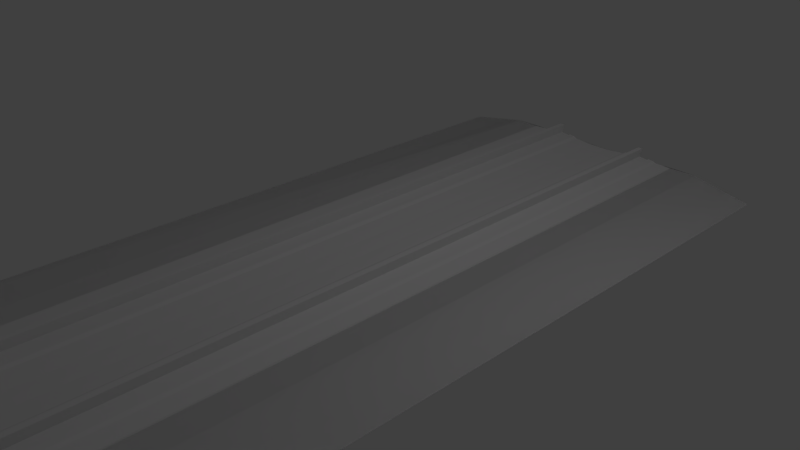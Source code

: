 # Source: PGA_DKGantry_WireHanging.blend  (saved by Blender 4.2.66; exported with 4.5.12 LTS)
import bpy
from mathutils import Matrix  # noqa: F401  (used for matrix-valued properties, if any)

bpy.ops.wm.read_factory_settings(use_empty=True)
scene = bpy.context.scene
scene.name = 'Scene'

# ---- collections
col_main = bpy.data.collections.new('MAIN'); scene.collection.children.link(col_main)
col_main_0400 = bpy.data.collections.new('MAIN_0400'); col_main.children.link(col_main_0400)
col_pga_dk_gantry_uhw = bpy.data.collections.new('pga_dk_gantry_uhw'); col_main_0400.children.link(col_pga_dk_gantry_uhw)
col_main_1200 = bpy.data.collections.new('MAIN_1200'); col_main.children.link(col_main_1200)
col_pga_dk_gantry_uhw_001 = bpy.data.collections.new('pga_dk_gantry_uhw.001'); col_main_1200.children.link(col_pga_dk_gantry_uhw_001)
col_reference_track = bpy.data.collections.new('reference_track'); scene.collection.children.link(col_reference_track)
col_reference_gantry = bpy.data.collections.new('reference_gantry'); scene.collection.children.link(col_reference_gantry)
col_pga_dk_gantry_p = bpy.data.collections.new('pga_dk_gantry_p'); col_reference_gantry.children.link(col_pga_dk_gantry_p)

# ---- images (referenced by path relative to the original .blend; pixels are not part of the script)
import os
ASSET_DIR = os.environ.get("B2B_ASSET_DIR", "")  # directory of the original .blend (textures are referenced by path, not embedded)
HERE = os.path.dirname(os.path.abspath(__file__))  # packed textures are extracted next to this script under _unpacked/

def load_image(name, relpath, width, height, colorspace="sRGB"):
    """Load a texture the original file referenced (path relative to the .blend, or extracted next to this script)."""
    p = next((c for c in (os.path.join(HERE, relpath), os.path.join(ASSET_DIR, relpath)) if relpath and os.path.exists(c)), "")
    if p:
        img = bpy.data.images.load(p, check_existing=True)
        img.name = name
    else:  # same state as the original file: an image datablock whose file is absent (Cycles renders it pink)
        img = bpy.data.images.new(name, width, height)
        img.source = "FILE"
        img.filepath = "//" + (relpath or name)
    img.colorspace_settings.name = colorspace
    return img
img_pga_dk_gantry_p = load_image('PGA_DK_Gantry_P', 'PGA_DK_Gantry_P.png', 1024, 1024, 'sRGB')

# ---- materials (node trees are filled in below, after node groups)
mat_pga_dkgantry_commonwire = bpy.data.materials.new('PGA_DKGantry_CommonWire')
mat_pga_dkgantry_commonwire.use_backface_culling = True
mat_pga_dkgantry_commonmount1t = bpy.data.materials.new('PGA_DKGantry_CommonMount1t')
mat_pga_dkgantry_commonmount1t.use_backface_culling = True
mat_pga_dkgantry_commoninsulator = bpy.data.materials.new('PGA_DKGantry_CommonInsulator')
mat_pga_dkgantry_commoninsulator.use_backface_culling = True
mat_pga_dk_gantry_p = bpy.data.materials.new('PGA_DK_Gantry_P')
mat_pga_dk_gantry_p.use_backface_culling = True

# ---- node groups
ng_auto_smooth_003 = bpy.data.node_groups.new('Auto Smooth.003', 'GeometryNodeTree')
_s = ng_auto_smooth_003.interface.new_socket(name='Geometry', in_out='OUTPUT', socket_type='NodeSocketGeometry')
_s = ng_auto_smooth_003.interface.new_socket(name='Geometry', in_out='INPUT', socket_type='NodeSocketGeometry')
_s = ng_auto_smooth_003.interface.new_socket(name='Angle', in_out='INPUT', socket_type='NodeSocketFloat')
_s.subtype = 'ANGLE'
_s.min_value = 0.0
_s.max_value = 3.142
ng_auto_smooth_003.is_modifier = True
_N = ng_auto_smooth_003.nodes; _L = ng_auto_smooth_003.links
n0 = _N.new('NodeGroupOutput'); n0.name = 'Group Output'; n0.location = (480, -100)
n1 = _N.new('NodeGroupInput'); n1.name = 'Group Input'; n1.location = (-420, -300)
n2 = _N.new('NodeGroupInput'); n2.name = 'Group Input.001'; n2.location = (-60, -100)
n3 = _N.new('GeometryNodeSetShadeSmooth'); n3.name = 'Set Shade Smooth'; n3.location = (120, -100)
n3.domain = 'EDGE'
n4 = _N.new('GeometryNodeSetShadeSmooth'); n4.name = 'Set Shade Smooth.001'; n4.location = (300, -100)
n5 = _N.new('GeometryNodeInputMeshEdgeAngle'); n5.name = 'Edge Angle'; n5.location = (-420, -220)
n6 = _N.new('GeometryNodeInputEdgeSmooth'); n6.name = 'Is Edge Smooth'; n6.location = (-60, -160)
n7 = _N.new('GeometryNodeInputShadeSmooth'); n7.name = 'Is Face Smooth'; n7.location = (-240, -340)
n8 = _N.new('FunctionNodeBooleanMath'); n8.name = 'Boolean Math'; n8.location = (-60, -220)
n9 = _N.new('FunctionNodeCompare'); n9.name = 'Compare'; n9.location = (-240, -180)
n9.operation = 'LESS_EQUAL'
_L.new(n5.outputs[0], n9.inputs[0])
_L.new(n4.outputs[0], n0.inputs[0])
_L.new(n1.outputs[1], n9.inputs[1])
_L.new(n9.outputs[0], n8.inputs[0])
_L.new(n7.outputs[0], n8.inputs[1])
_L.new(n2.outputs[0], n3.inputs[0])
_L.new(n6.outputs[0], n3.inputs[1])
_L.new(n3.outputs[0], n4.inputs[0])
_L.new(n8.outputs[0], n3.inputs[2])
n0.is_active_output = True
ng_auto_smooth_013 = bpy.data.node_groups.new('Auto Smooth.013', 'GeometryNodeTree')
_s = ng_auto_smooth_013.interface.new_socket(name='Geometry', in_out='OUTPUT', socket_type='NodeSocketGeometry')
_s = ng_auto_smooth_013.interface.new_socket(name='Geometry', in_out='INPUT', socket_type='NodeSocketGeometry')
_s = ng_auto_smooth_013.interface.new_socket(name='Angle', in_out='INPUT', socket_type='NodeSocketFloat')
_s.subtype = 'ANGLE'
_s.min_value = 0.0
_s.max_value = 3.142
ng_auto_smooth_013.is_modifier = True
_N = ng_auto_smooth_013.nodes; _L = ng_auto_smooth_013.links
n0 = _N.new('NodeGroupOutput'); n0.name = 'Group Output'; n0.location = (480, -100)
n1 = _N.new('NodeGroupInput'); n1.name = 'Group Input'; n1.location = (-420, -300)
n2 = _N.new('NodeGroupInput'); n2.name = 'Group Input.001'; n2.location = (-60, -100)
n3 = _N.new('GeometryNodeSetShadeSmooth'); n3.name = 'Set Shade Smooth'; n3.location = (120, -100)
n3.domain = 'EDGE'
n4 = _N.new('GeometryNodeSetShadeSmooth'); n4.name = 'Set Shade Smooth.001'; n4.location = (300, -100)
n5 = _N.new('GeometryNodeInputMeshEdgeAngle'); n5.name = 'Edge Angle'; n5.location = (-420, -220)
n6 = _N.new('GeometryNodeInputEdgeSmooth'); n6.name = 'Is Edge Smooth'; n6.location = (-60, -160)
n7 = _N.new('GeometryNodeInputShadeSmooth'); n7.name = 'Is Face Smooth'; n7.location = (-240, -340)
n8 = _N.new('FunctionNodeBooleanMath'); n8.name = 'Boolean Math'; n8.location = (-60, -220)
n9 = _N.new('FunctionNodeCompare'); n9.name = 'Compare'; n9.location = (-240, -180)
n9.operation = 'LESS_EQUAL'
_L.new(n5.outputs[0], n9.inputs[0])
_L.new(n4.outputs[0], n0.inputs[0])
_L.new(n1.outputs[1], n9.inputs[1])
_L.new(n9.outputs[0], n8.inputs[0])
_L.new(n7.outputs[0], n8.inputs[1])
_L.new(n2.outputs[0], n3.inputs[0])
_L.new(n6.outputs[0], n3.inputs[1])
_L.new(n3.outputs[0], n4.inputs[0])
_L.new(n8.outputs[0], n3.inputs[2])
n0.is_active_output = True

# ---- material node trees
mat_pga_dkgantry_commonwire.use_nodes = True; mat_pga_dkgantry_commonwire.node_tree.nodes.clear()
_N = mat_pga_dkgantry_commonwire.node_tree.nodes; _L = mat_pga_dkgantry_commonwire.node_tree.links
n0 = _N.new('ShaderNodeOutputMaterial'); n0.name = 'Material Output'; n0.location = (300, 0)
n1 = _N.new('ShaderNodeBsdfPrincipled'); n1.name = 'Principled BSDF'; n1.location = (0, 0)
n2 = _N.new('ShaderNodeTexImage'); n2.name = 'Image Texture'; n2.location = (-300, 0)
n3 = _N.new('ShaderNodeUVMap'); n3.name = 'UV Map'; n3.location = (-550, 0)
n0.is_active_output = True
mat_pga_dkgantry_commonmount1t.use_nodes = True; mat_pga_dkgantry_commonmount1t.node_tree.nodes.clear()
_N = mat_pga_dkgantry_commonmount1t.node_tree.nodes; _L = mat_pga_dkgantry_commonmount1t.node_tree.links
n0 = _N.new('ShaderNodeOutputMaterial'); n0.name = 'Material Output'; n0.location = (300, 0)
n1 = _N.new('ShaderNodeBsdfPrincipled'); n1.name = 'Principled BSDF'; n1.location = (0, 0)
n2 = _N.new('ShaderNodeTexImage'); n2.name = 'Image Texture'; n2.location = (-300, 0)
n3 = _N.new('ShaderNodeUVMap'); n3.name = 'UV Map'; n3.location = (-550, 0)
n0.is_active_output = True
mat_pga_dkgantry_commoninsulator.use_nodes = True; mat_pga_dkgantry_commoninsulator.node_tree.nodes.clear()
_N = mat_pga_dkgantry_commoninsulator.node_tree.nodes; _L = mat_pga_dkgantry_commoninsulator.node_tree.links
n0 = _N.new('ShaderNodeOutputMaterial'); n0.name = 'Material Output'; n0.location = (300, 0)
n1 = _N.new('ShaderNodeBsdfPrincipled'); n1.name = 'Principled BSDF'; n1.location = (0, 0)
n2 = _N.new('ShaderNodeTexImage'); n2.name = 'Image Texture'; n2.location = (-300, 0)
n3 = _N.new('ShaderNodeUVMap'); n3.name = 'UV Map'; n3.location = (-550, 0)
n0.is_active_output = True
mat_pga_dk_gantry_p.use_nodes = True; mat_pga_dk_gantry_p.node_tree.nodes.clear()
_N = mat_pga_dk_gantry_p.node_tree.nodes; _L = mat_pga_dk_gantry_p.node_tree.links
n0 = _N.new('ShaderNodeOutputMaterial'); n0.name = 'Material Output'; n0.location = (300, 0)
n1 = _N.new('ShaderNodeBsdfPrincipled'); n1.name = 'Principled BSDF'; n1.location = (0, 0)
n1.distribution = 'GGX'
n1.subsurface_method = 'RANDOM_WALK_SKIN'
n1.inputs[2].default_value = 1.0
n1.inputs[3].default_value = 1.45
n1.inputs[13].default_value = 0.0
n1.inputs[27].default_value = (0.0, 0.0, 0.0, 1.0)
n1.inputs[28].default_value = 1.0
n2 = _N.new('ShaderNodeTexImage'); n2.name = 'Image Texture'; n2.location = (-300, 0)
n2.image = img_pga_dk_gantry_p
n3 = _N.new('ShaderNodeUVMap'); n3.name = 'UV Map'; n3.location = (-550, 0)
n3.uv_map = 'UVMap'
_L.new(n1.outputs[0], n0.inputs[0])
_L.new(n2.outputs[0], n1.inputs[0])
_L.new(n3.outputs[0], n2.inputs[0])
n0.is_active_output = True

# ---- world
world_world = bpy.data.worlds.new('World'); scene.world = world_world
world_world.use_nodes = True; world_world.node_tree.nodes.clear()
_N = world_world.node_tree.nodes; _L = world_world.node_tree.links
n0 = _N.new('ShaderNodeBackground'); n0.name = 'Background'; n0.location = (10, 300)
n0.inputs[0].default_value = (0.05088, 0.05088, 0.05088, 1.0)
n1 = _N.new('ShaderNodeOutputWorld'); n1.name = 'World Output'; n1.location = (300, 300)
_L.new(n0.outputs[0], n1.inputs[0])
n1.is_active_output = True
world_world.color = (0.05088, 0.05088, 0.05088)
world_world.use_sun_shadow = False
world_world.sun_shadow_jitter_overblur = 0.0
world_world.cycles.sampling_method = 'MANUAL'

# ---- cameras
cam_camera = bpy.data.cameras.new('Camera')
cam_camera.clip_end = 100.0
cam_camera.lens = 35.0
cam_camera.sensor_width = 32.0
cam_camera.sensor_height = 18.0
cam_camera.ortho_scale = 7.314
cam_camera.dof.focus_distance = 0.0
cam_camera.dof.aperture_fstop = 128.0

# ---- lights
light_lamp = bpy.data.lights.new('Lamp', 'POINT')
light_lamp.transmission_factor = 0.0
light_lamp.cutoff_distance = 30.0
light_lamp.energy = 100.0
light_lamp.shadow_buffer_clip_start = 1.001
light_lamp.shadow_soft_size = 0.1
light_lamp.shadow_maximum_resolution = 0.006
light_lamp.use_absolute_resolution = True

# ---- meshes
me_pga_dk_gantry_5m_w_returnwire = bpy.data.meshes.new('pga_dk_gantry_5m_W_returnwire')
me_pga_dk_gantry_5m_w_returnwire.from_pydata([(0.593, -25.0, 0.01949), (0.1713, -9.091, 0.0104), (0.1713, -9.091, 0.02858), (0.593, -25.0, 0.01949), (0.593, -25.0, 0.01949), (0.1608, -9.091, 0.01949), (0.593, -25.0, 0.01949), (0.1713, -9.091, 0.0104), (0.1713, 9.091, 0.02858), (-0.09555, 3.053e-08, 0.0104), (0.1713, 9.091, 0.0104), (-0.09555, 2.735e-08, 0.02858), (0.1608, 9.091, 0.01949), (-0.106, 2.894e-08, 0.01949), (0.1713, 9.091, 0.0104), (-0.09555, 3.053e-08, 0.0104), (0.593, 25.0, 0.01949), (0.593, 25.0, 0.01949), (0.593, 25.0, 0.01949), (0.593, 25.0, 0.01949)], [], [(0, 1, 2), (1, 0, 3), (4, 2, 5), (0, 2, 4), (6, 5, 7), (5, 6, 4), (8, 9, 10), (9, 8, 11), (12, 11, 8), (11, 12, 13), (14, 13, 12), (13, 14, 15), (16, 10, 17), (10, 16, 8), (18, 8, 16), (8, 18, 12), (19, 12, 18), (12, 19, 14), (11, 1, 9), (1, 11, 2), (13, 2, 11), (2, 13, 5), (15, 5, 13), (5, 15, 7)])
_uv = me_pga_dk_gantry_5m_w_returnwire.uv_layers.new(name='UVMap')
_uv.uv.foreach_set('vector', [0.03873, 0.002075, 0.03871, 0.3189, 0.03835, 0.3189, 0.07374, 0.0199, 0.07374, 0.0199, 0.07374, 0.0199, 0.03407, 0.002075, 0.02567, 0.3189, 0.02546, 0.3189, 0.07321, 0.0619, 0.07321, 0.0619, 0.07321, 0.0619, 0.016, 0.9979, 0.007389, 0.6811, 0.0076, 0.6811, 0.04883, 0.07165, 0.04883, 0.07165, 0.04883, 0.07165, 0.03835, 0.681, 0.03858, 0.5, 0.03871, 0.681, 0.03858, 0.5, 0.03835, 0.681, 0.03822, 0.5, 0.02546, 0.6811, 0.02035, 0.5, 0.02567, 0.6811, 0.02035, 0.5, 0.02546, 0.6811, 0.02015, 0.5, 0.0076, 0.3189, 0.002075, 0.5, 0.007389, 0.3189, 0.002075, 0.5, 0.0076, 0.3189, 0.002286, 0.5, 0.05897, 0.07132, 0.05897, 0.07132, 0.05897, 0.07132, 0.03871, 0.681, 0.03873, 0.9979, 0.03835, 0.681, 0.04883, 0.0675, 0.04883, 0.0675, 0.04883, 0.0675, 0.02567, 0.6811, 0.03407, 0.9979, 0.02546, 0.6811, 0.05897, 0.07547, 0.05897, 0.07547, 0.05897, 0.07547, 0.007389, 0.3189, 0.016, 0.002075, 0.0076, 0.3189, 0.03822, 0.5, 0.03871, 0.3189, 0.03858, 0.5, 0.03871, 0.3189, 0.03822, 0.5, 0.03835, 0.3189, 0.02015, 0.5, 0.02567, 0.3189, 0.02035, 0.5, 0.02567, 0.3189, 0.02015, 0.5, 0.02546, 0.3189, 0.002286, 0.5, 0.007389, 0.6811, 0.002075, 0.5, 0.007389, 0.6811, 0.002286, 0.5, 0.0076, 0.6811])
me_pga_dk_gantry_5m_w_returnwire.materials.append(mat_pga_dkgantry_commonwire)
me_pga_dk_gantry_5m_w_returnwire.materials.append(mat_pga_dkgantry_commonmount1t)
me_pga_dk_gantry_5m_w_returnwire.materials.append(mat_pga_dkgantry_commoninsulator)
me_pga_dk_gantry_5m_w_returnwire.update()
me_pga_dk_gantry_5m_w_hanger_mount2 = bpy.data.meshes.new('pga_dk_gantry_5m_W_hanger_mount2')
me_pga_dk_gantry_5m_w_hanger_mount2.from_pydata([(-0.02929, -0.02, -0.04086), (-0.02929, -0.02, -0.03086), (-0.02929, 0.02, -0.04086), (-0.02929, 0.02, -0.03086), (0.05071, -0.02, -0.04086), (0.05071, -0.02, -0.03086), (0.05071, 0.02, -0.04086), (0.05071, 0.02, -0.03086)], [], [(0, 1, 3, 2), (2, 3, 7, 6), (6, 7, 5, 4), (4, 5, 1, 0), (2, 6, 4, 0), (7, 3, 1, 5)])
_uv = me_pga_dk_gantry_5m_w_hanger_mount2.uv_layers.new(name='UVMap')
_uv.uv.foreach_set('vector', [0.5955, 0.8902, 0.593, 0.8902, 0.593, 0.8802, 0.5955, 0.8802, 0.6682, 0.8786, 0.6656, 0.8786, 0.6656, 0.8585, 0.6682, 0.8585, 0.3905, 0.8906, 0.388, 0.8906, 0.388, 0.8806, 0.3905, 0.8806, 0.2785, 0.879, 0.276, 0.879, 0.276, 0.8589, 0.2785, 0.8589, 0.7488, 0.8168, 0.7488, 0.8369, 0.7388, 0.8369, 0.7388, 0.8168, 0.6952, 0.8174, 0.6952, 0.8375, 0.6852, 0.8375, 0.6852, 0.8174])
me_pga_dk_gantry_5m_w_hanger_mount2.materials.append(mat_pga_dkgantry_commonmount1t)
me_pga_dk_gantry_5m_w_hanger_mount2.update()
me_pga_dk_gantry_5m_w_hanger_mount1 = bpy.data.meshes.new('pga_dk_gantry_5m_W_hanger_mount1')
me_pga_dk_gantry_5m_w_hanger_mount1.from_pydata([(-0.02929, -0.02, -0.04086), (-0.02929, -0.02, -0.03086), (-0.02929, 0.02, -0.04086), (-0.02929, 0.02, -0.03086), (0.05071, -0.02, -0.04086), (0.05071, -0.02, -0.03086), (0.05071, 0.02, -0.04086), (0.05071, 0.02, -0.03086)], [], [(0, 1, 3, 2), (2, 3, 7, 6), (6, 7, 5, 4), (4, 5, 1, 0), (2, 6, 4, 0), (7, 3, 1, 5)])
_uv = me_pga_dk_gantry_5m_w_hanger_mount1.uv_layers.new(name='UVMap')
_uv.uv.foreach_set('vector', [0.896, 0.7212, 0.8934, 0.7212, 0.8934, 0.7112, 0.896, 0.7112, 0.6707, 0.8051, 0.6682, 0.8051, 0.6682, 0.7851, 0.6707, 0.7851, 0.4157, 0.8982, 0.4132, 0.8982, 0.4132, 0.8881, 0.4157, 0.8881, 0.4324, 0.874, 0.4298, 0.874, 0.4298, 0.8539, 0.4324, 0.8539, 0.286, 0.798, 0.286, 0.8181, 0.276, 0.8181, 0.276, 0.798, 0.3102, 0.798, 0.3102, 0.8181, 0.3002, 0.8181, 0.3002, 0.798])
me_pga_dk_gantry_5m_w_hanger_mount1.materials.append(mat_pga_dkgantry_commonmount1t)
me_pga_dk_gantry_5m_w_hanger_mount1.update()
me_pga_dk_gantry_5m_w_hanger = bpy.data.meshes.new('pga_dk_gantry_5m_W_hanger')
me_pga_dk_gantry_5m_w_hanger.from_pydata([(-0.1282, -0.0008077, 0.1513), (0.08185, 0.03069, 0.1198), (0.08185, -0.0008077, 0.1513), (0.08185, 0.02147, 0.1421), (0.08185, 0.02147, 0.09755), (-0.02315, 0.03069, 0.1198), (0.08185, -0.0008077, 0.08832), (0.08185, -0.02308, 0.09755), (0.08185, -0.03231, 0.1198), (0.08185, -0.02308, 0.1421), (-0.07438, 0.02147, 0.09755), (-0.07438, -0.02308, 0.09755), (-0.07438, -0.02308, 0.1421), (-0.07438, 0.02147, 0.1421), (-0.09665, 0.03069, 0.1198), (-0.06515, -0.0008077, 0.1513), (-0.06515, -0.0008077, 0.08832), (-0.09665, -0.03231, 0.1198), (-0.1189, -0.02308, 0.1421), (-0.1189, -0.02308, 0.09755), (-0.1282, -0.0008077, 0.08832), (-0.1189, 0.02147, 0.1421), (-0.1189, 0.02147, 0.09755), (0.1868, -0.02308, 0.1421), (0.1868, -0.03231, 0.1198), (0.1868, 0.03069, 0.1198), (0.1868, 0.02147, 0.1421), (0.1868, 0.02147, 0.09755), (0.1868, -0.0008077, 0.08832), (0.1868, -0.02308, 0.09755), (0.1868, -0.0008077, 0.1513), (-0.06515, -0.0008077, -0.4643), (-0.09665, 0.03069, -0.4643), (-0.07438, 0.02147, -0.4643), (-0.07438, -0.02308, -0.4643), (-0.09665, -0.03231, -0.4643), (-0.1189, -0.02308, -0.4643), (-0.1282, -0.0008077, -0.4643), (-0.1189, 0.02147, -0.4643)], [], [(7, 6, 28, 29), (13, 10, 14), (33, 32, 14, 10), (10, 13, 15, 16), (16, 15, 12, 11), (11, 12, 17), (17, 18, 19), (19, 18, 0, 20), (37, 36, 19, 20), (38, 37, 20, 22), (21, 22, 20, 0), (32, 38, 22, 14), (14, 22, 21), (14, 5, 1, 4, 10), (10, 22, 14), (10, 4, 6, 16), (22, 10, 16, 20), (7, 11, 16, 6), (20, 16, 11, 19), (7, 8, 17, 11), (19, 11, 17), (8, 9, 12, 17), (17, 12, 18), (9, 2, 15, 12), (18, 12, 15, 0), (2, 3, 13, 15), (15, 13, 21, 0), (13, 3, 1, 5, 14), (21, 13, 14), (27, 25, 26, 30, 23, 24, 29, 28), (9, 8, 24, 23), (3, 2, 30, 26), (8, 7, 29, 24), (6, 4, 27, 28), (4, 1, 25, 27), (1, 3, 26, 25), (2, 9, 23, 30), (19, 36, 35, 17), (17, 35, 34, 11), (36, 37, 38, 32, 33, 31, 34, 35), (16, 31, 33, 10), (11, 34, 31, 16)])
me_pga_dk_gantry_5m_w_hanger.polygons.foreach_set('use_smooth', [True] * 42)
_uv = me_pga_dk_gantry_5m_w_hanger.uv_layers.new(name='UVMap')
_uv.uv.foreach_set('vector', [0.3271, 0.6843, 0.3327, 0.6843, 0.3327, 0.7106, 0.3271, 0.7106, 0.01819, 0.493, 0.01819, 0.5042, 0.01287, 0.4986, 0.01819, 0.6451, 0.01287, 0.6451, 0.01287, 0.4986, 0.01819, 0.5042, 0.689, 0.5615, 0.689, 0.5503, 0.6946, 0.548, 0.6946, 0.5638, 0.6946, 0.5638, 0.6946, 0.548, 0.7002, 0.5503, 0.7002, 0.5615, 0.1629, 0.5042, 0.1629, 0.493, 0.1687, 0.4986, 0.1687, 0.4986, 0.174, 0.493, 0.174, 0.5042, 0.7144, 0.5615, 0.7144, 0.5503, 0.7204, 0.548, 0.7204, 0.5638, 0.7204, 0.7024, 0.7144, 0.7024, 0.7144, 0.5615, 0.7204, 0.5638, 0.7247, 0.7024, 0.7204, 0.7024, 0.7204, 0.5638, 0.7247, 0.5615, 0.7247, 0.5503, 0.7247, 0.5615, 0.7204, 0.5638, 0.7204, 0.548, 0.01287, 0.6451, 0.007071, 0.6451, 0.007071, 0.5042, 0.01287, 0.4986, 0.01287, 0.4986, 0.007071, 0.5042, 0.007071, 0.493, 0.01287, 0.4986, 0.0312, 0.4986, 0.0574, 0.4986, 0.05716, 0.5042, 0.01819, 0.5042, 0.01819, 0.5042, 0.007071, 0.5042, 0.01287, 0.4986, 0.3382, 0.6451, 0.3382, 0.6843, 0.3327, 0.6843, 0.3327, 0.6474, 0.3382, 0.6339, 0.3382, 0.6451, 0.3327, 0.6474, 0.3327, 0.6316, 0.3271, 0.6843, 0.3271, 0.6451, 0.3327, 0.6474, 0.3327, 0.6843, 0.3327, 0.6316, 0.3327, 0.6474, 0.3271, 0.6451, 0.3271, 0.6339, 0.1239, 0.5042, 0.1242, 0.4986, 0.1687, 0.4986, 0.1629, 0.5042, 0.174, 0.5042, 0.1629, 0.5042, 0.1687, 0.4986, 0.1242, 0.4986, 0.1239, 0.493, 0.1629, 0.493, 0.1687, 0.4986, 0.1687, 0.4986, 0.1629, 0.493, 0.174, 0.493, 0.5005, 0.6843, 0.4945, 0.6843, 0.4945, 0.6474, 0.5005, 0.6451, 0.5005, 0.6339, 0.5005, 0.6451, 0.4945, 0.6474, 0.4945, 0.6316, 0.4945, 0.6843, 0.4902, 0.6843, 0.4902, 0.6451, 0.4945, 0.6474, 0.4945, 0.6474, 0.4902, 0.6451, 0.4902, 0.6339, 0.4945, 0.6316, 0.01819, 0.493, 0.05716, 0.493, 0.0574, 0.4986, 0.0312, 0.4986, 0.01287, 0.4986, 0.007071, 0.493, 0.01819, 0.493, 0.01287, 0.4986, 0.358, 0.8398, 0.3537, 0.8355, 0.3537, 0.8295, 0.358, 0.8252, 0.3641, 0.8252, 0.3683, 0.8295, 0.3683, 0.8355, 0.3641, 0.8398, 0.1239, 0.493, 0.1242, 0.4986, 0.09798, 0.4986, 0.09774, 0.493, 0.4902, 0.6843, 0.4945, 0.6843, 0.4945, 0.7106, 0.4902, 0.7106, 0.1242, 0.4986, 0.1239, 0.5042, 0.09774, 0.5042, 0.09798, 0.4986, 0.3327, 0.6843, 0.3382, 0.6843, 0.3382, 0.7106, 0.3327, 0.7106, 0.05716, 0.5042, 0.0574, 0.4986, 0.0836, 0.4986, 0.08336, 0.5042, 0.0574, 0.4986, 0.05716, 0.493, 0.08336, 0.493, 0.0836, 0.4986, 0.4945, 0.6843, 0.5005, 0.6843, 0.5005, 0.7106, 0.4945, 0.7106, 0.174, 0.5042, 0.174, 0.6451, 0.1687, 0.6451, 0.1687, 0.4986, 0.1687, 0.4986, 0.1687, 0.6451, 0.1629, 0.6451, 0.1629, 0.5042, 0.4558, 0.8252, 0.46, 0.8295, 0.46, 0.8355, 0.4558, 0.8398, 0.4497, 0.8398, 0.4454, 0.8355, 0.4454, 0.8295, 0.4497, 0.8252, 0.6946, 0.5638, 0.6946, 0.7024, 0.689, 0.7024, 0.689, 0.5615, 0.7002, 0.5615, 0.7002, 0.7024, 0.6946, 0.7024, 0.6946, 0.5638])
me_pga_dk_gantry_5m_w_hanger.materials.append(mat_pga_dkgantry_commonmount1t)
me_pga_dk_gantry_5m_w_hanger.update()
me_pga_dk_gantry_5m_w_clamp2_mount = bpy.data.meshes.new('pga_dk_gantry_5m_W_clamp2_mount')
me_pga_dk_gantry_5m_w_clamp2_mount.from_pydata([(-0.025, -0.025, 0.06634), (-0.025, 0.025, 0.06634), (0.025, -0.025, 0.06634), (0.025, 0.025, 0.06634), (-0.025, -0.02083, -0.01366), (-0.025, -0.025, -0.006993), (-0.025, -0.02212, -0.01333), (-0.025, -0.02328, -0.01239), (-0.025, -0.0242, -0.01091), (-0.025, -0.0248, -0.009054), (-0.025, 0.025, -0.006993), (-0.025, 0.02083, -0.01366), (-0.025, 0.0248, -0.009054), (-0.025, 0.0242, -0.01091), (-0.025, 0.02328, -0.01239), (-0.025, 0.02212, -0.01333), (0.025, -0.025, -0.006993), (0.025, -0.02083, -0.01366), (0.025, -0.0248, -0.009054), (0.025, -0.0242, -0.01091), (0.025, -0.02328, -0.01239), (0.025, -0.02212, -0.01333), (0.025, 0.02083, -0.01366), (0.025, 0.025, -0.006993), (0.025, 0.02212, -0.01333), (0.025, 0.02328, -0.01239), (0.025, 0.0242, -0.01091), (0.025, 0.0248, -0.009054)], [], [(16, 2, 0, 5), (22, 24, 25, 26, 27, 23, 3, 2, 16, 18, 19, 20, 21, 17), (10, 1, 3, 23), (4, 6, 7, 8, 9, 5, 0, 1, 10, 12, 13, 14, 15, 11), (3, 1, 0, 2), (22, 11, 15, 24), (24, 15, 14, 25), (25, 14, 13, 26), (26, 13, 12, 27), (27, 12, 10, 23), (4, 17, 21, 6), (6, 21, 20, 7), (7, 20, 19, 8), (8, 19, 18, 9), (9, 18, 16, 5), (11, 22, 17, 4)])
_uv = me_pga_dk_gantry_5m_w_clamp2_mount.uv_layers.new(name='UVMap')
_uv.uv.foreach_set('vector', [0.3563, 0.8093, 0.3563, 0.7915, 0.3688, 0.7915, 0.3688, 0.8093, 0.7691, 0.6361, 0.7687, 0.6361, 0.7684, 0.6358, 0.7682, 0.6354, 0.7681, 0.635, 0.768, 0.6345, 0.768, 0.6161, 0.7805, 0.6161, 0.7805, 0.6345, 0.7805, 0.635, 0.7803, 0.6354, 0.7801, 0.6358, 0.7798, 0.6361, 0.7795, 0.6361, 0.4146, 0.8093, 0.4146, 0.7915, 0.4272, 0.7915, 0.4272, 0.8093, 0.7691, 0.6703, 0.7687, 0.6703, 0.7684, 0.67, 0.7682, 0.6697, 0.7681, 0.6692, 0.768, 0.6687, 0.768, 0.6503, 0.7805, 0.6503, 0.7805, 0.6687, 0.7805, 0.6692, 0.7803, 0.6697, 0.7801, 0.67, 0.7798, 0.6703, 0.7795, 0.6703, 0.2885, 0.8322, 0.2885, 0.8447, 0.276, 0.8447, 0.276, 0.8322, 0.5612, 0.866, 0.5612, 0.8535, 0.5615, 0.8535, 0.5615, 0.866, 0.4272, 0.811, 0.4146, 0.811, 0.4146, 0.8107, 0.4272, 0.8107, 0.4272, 0.8107, 0.4146, 0.8107, 0.4146, 0.8103, 0.4272, 0.8103, 0.4272, 0.8103, 0.4146, 0.8103, 0.4146, 0.8098, 0.4272, 0.8098, 0.4272, 0.8098, 0.4146, 0.8098, 0.4146, 0.8093, 0.4272, 0.8093, 0.5507, 0.8535, 0.5507, 0.866, 0.5504, 0.866, 0.5504, 0.8535, 0.3688, 0.811, 0.3563, 0.811, 0.3563, 0.8107, 0.3688, 0.8107, 0.3688, 0.8107, 0.3563, 0.8107, 0.3563, 0.8103, 0.3688, 0.8103, 0.3688, 0.8103, 0.3563, 0.8103, 0.3563, 0.8098, 0.3688, 0.8098, 0.3688, 0.8098, 0.3563, 0.8098, 0.3563, 0.8093, 0.3688, 0.8093, 0.5612, 0.8535, 0.5612, 0.866, 0.5507, 0.866, 0.5507, 0.8535])
me_pga_dk_gantry_5m_w_clamp2_mount.materials.append(mat_pga_dkgantry_commonmount1t)
me_pga_dk_gantry_5m_w_clamp2_mount.update()
me_pga_dk_gantry_5m_w_clamp2 = bpy.data.meshes.new('pga_dk_gantry_5m_W_clamp2')
me_pga_dk_gantry_5m_w_clamp2.from_pydata([(-0.03, -0.09717, -0.11), (-0.03, -0.11, -0.09717), (-0.03, -0.1011, -0.1094), (-0.03, -0.1047, -0.1075), (-0.03, -0.1075, -0.1047), (-0.03, -0.1094, -0.1011), (-0.03, -0.11, 0.09717), (-0.03, -0.09717, 0.11), (-0.03, -0.1094, 0.1011), (-0.03, -0.1075, 0.1047), (-0.03, -0.1047, 0.1075), (-0.03, -0.1011, 0.1094), (-0.03, 0.11, -0.09717), (-0.03, 0.09717, -0.11), (-0.03, 0.1094, -0.1011), (-0.03, 0.1075, -0.1047), (-0.03, 0.1047, -0.1075), (-0.03, 0.1011, -0.1094), (-0.03, 0.09717, 0.11), (-0.03, 0.11, 0.09717), (-0.03, 0.1011, 0.1094), (-0.03, 0.1047, 0.1075), (-0.03, 0.1075, 0.1047), (-0.03, 0.1094, 0.1011), (0.03, -0.11, -0.09717), (0.03, -0.09717, -0.11), (0.03, -0.1094, -0.1011), (0.03, -0.1075, -0.1047), (0.03, -0.1047, -0.1075), (0.03, -0.1011, -0.1094), (0.03, -0.09717, 0.11), (0.03, -0.11, 0.09717), (0.03, -0.1011, 0.1094), (0.03, -0.1047, 0.1075), (0.03, -0.1075, 0.1047), (0.03, -0.1094, 0.1011), (0.03, 0.09717, -0.11), (0.03, 0.11, -0.09717), (0.03, 0.1011, -0.1094), (0.03, 0.1047, -0.1075), (0.03, 0.1075, -0.1047), (0.03, 0.1094, -0.1011), (0.03, 0.11, 0.09717), (0.03, 0.09717, 0.11), (0.03, 0.1094, 0.1011), (0.03, 0.1075, 0.1047), (0.03, 0.1047, 0.1075), (0.03, 0.1011, 0.1094)], [], [(24, 31, 6, 1), (36, 38, 39, 40, 41, 37, 42, 44, 45, 46, 47, 43, 30, 32, 33, 34, 35, 31, 24, 26, 27, 28, 29, 25), (43, 18, 7, 30), (0, 2, 3, 4, 5, 1, 6, 8, 9, 10, 11, 7, 18, 20, 21, 22, 23, 19, 12, 14, 15, 16, 17, 13), (12, 19, 42, 37), (36, 13, 17, 38), (38, 17, 16, 39), (39, 16, 15, 40), (40, 15, 14, 41), (41, 14, 12, 37), (18, 43, 47, 20), (20, 47, 46, 21), (21, 46, 45, 22), (22, 45, 44, 23), (23, 44, 42, 19), (0, 25, 29, 2), (2, 29, 28, 3), (3, 28, 27, 4), (4, 27, 26, 5), (5, 26, 24, 1), (30, 7, 11, 32), (32, 11, 10, 33), (33, 10, 9, 34), (34, 9, 8, 35), (35, 8, 6, 31), (13, 36, 25, 0)])
me_pga_dk_gantry_5m_w_clamp2.polygons.foreach_set('use_smooth', [True] * 26)
_uv = me_pga_dk_gantry_5m_w_clamp2.uv_layers.new(name='UVMap')
_uv.uv.foreach_set('vector', [0.3854, 0.7754, 0.3854, 0.7267, 0.4005, 0.7267, 0.4005, 0.7754, 0.5209, 0.5449, 0.5207, 0.5459, 0.5203, 0.5468, 0.5196, 0.5476, 0.5187, 0.548, 0.5177, 0.5482, 0.4689, 0.5482, 0.4679, 0.548, 0.467, 0.5476, 0.4663, 0.5468, 0.4659, 0.5459, 0.4657, 0.5449, 0.4657, 0.4962, 0.4659, 0.4952, 0.4663, 0.4943, 0.467, 0.4936, 0.4679, 0.4931, 0.4689, 0.493, 0.5177, 0.493, 0.5187, 0.4931, 0.5196, 0.4936, 0.5203, 0.4943, 0.5207, 0.4952, 0.5209, 0.4962, 0.02212, 0.7106, 0.007071, 0.7106, 0.007071, 0.6618, 0.02212, 0.6618, 0.6056, 0.5999, 0.6054, 0.6009, 0.605, 0.6018, 0.6042, 0.6025, 0.6033, 0.603, 0.6023, 0.6032, 0.5536, 0.6032, 0.5526, 0.603, 0.5517, 0.6025, 0.551, 0.6018, 0.5505, 0.6009, 0.5504, 0.5999, 0.5504, 0.5512, 0.5505, 0.5502, 0.551, 0.5493, 0.5517, 0.5486, 0.5526, 0.5481, 0.5536, 0.548, 0.6023, 0.548, 0.6033, 0.5481, 0.6042, 0.5486, 0.605, 0.5493, 0.6054, 0.5502, 0.6056, 0.5512, 0.4146, 0.7754, 0.4146, 0.7267, 0.4297, 0.7267, 0.4297, 0.7754, 0.03626, 0.7106, 0.05131, 0.7106, 0.05131, 0.7116, 0.03626, 0.7116, 0.03626, 0.7116, 0.05131, 0.7116, 0.05131, 0.7125, 0.03626, 0.7125, 0.03626, 0.7125, 0.05131, 0.7125, 0.05131, 0.7132, 0.03626, 0.7132, 0.4297, 0.7773, 0.4146, 0.7773, 0.4146, 0.7764, 0.4297, 0.7764, 0.4297, 0.7764, 0.4146, 0.7764, 0.4146, 0.7754, 0.4297, 0.7754, 0.007071, 0.7106, 0.02212, 0.7106, 0.02212, 0.7116, 0.007071, 0.7116, 0.007071, 0.7116, 0.02212, 0.7116, 0.02212, 0.7125, 0.007071, 0.7125, 0.007071, 0.7125, 0.02212, 0.7125, 0.02212, 0.7132, 0.007071, 0.7132, 0.4146, 0.7248, 0.4297, 0.7248, 0.4297, 0.7257, 0.4146, 0.7257, 0.4146, 0.7257, 0.4297, 0.7257, 0.4297, 0.7267, 0.4146, 0.7267, 0.05131, 0.6618, 0.03626, 0.6618, 0.03626, 0.6608, 0.05131, 0.6608, 0.05131, 0.6608, 0.03626, 0.6608, 0.03626, 0.6599, 0.05131, 0.6599, 0.05131, 0.6599, 0.03626, 0.6599, 0.03626, 0.6592, 0.05131, 0.6592, 0.4005, 0.7773, 0.3854, 0.7773, 0.3854, 0.7764, 0.4005, 0.7764, 0.4005, 0.7764, 0.3854, 0.7764, 0.3854, 0.7754, 0.4005, 0.7754, 0.02212, 0.6618, 0.007071, 0.6618, 0.007071, 0.6608, 0.02212, 0.6608, 0.02212, 0.6608, 0.007071, 0.6608, 0.007071, 0.6599, 0.02212, 0.6599, 0.02212, 0.6599, 0.007071, 0.6599, 0.007071, 0.6592, 0.02212, 0.6592, 0.3854, 0.7248, 0.4005, 0.7248, 0.4005, 0.7257, 0.3854, 0.7257, 0.3854, 0.7257, 0.4005, 0.7257, 0.4005, 0.7267, 0.3854, 0.7267, 0.05131, 0.7106, 0.03626, 0.7106, 0.03626, 0.6618, 0.05131, 0.6618])
me_pga_dk_gantry_5m_w_clamp2.materials.append(mat_pga_dkgantry_commonmount1t)
me_pga_dk_gantry_5m_w_clamp2.update()
me_pga_dk_gantry_5m_w_clamp1_mount = bpy.data.meshes.new('pga_dk_gantry_5m_W_clamp1_mount')
me_pga_dk_gantry_5m_w_clamp1_mount.from_pydata([(-0.025, -0.025, 0.06634), (-0.025, 0.025, 0.06634), (0.025, -0.025, 0.06634), (0.025, 0.025, 0.06634), (-0.025, -0.02083, -0.01366), (-0.025, -0.025, -0.006993), (-0.025, -0.02212, -0.01333), (-0.025, -0.02328, -0.01239), (-0.025, -0.0242, -0.01091), (-0.025, -0.0248, -0.009054), (-0.025, 0.025, -0.006993), (-0.025, 0.02083, -0.01366), (-0.025, 0.0248, -0.009054), (-0.025, 0.0242, -0.01091), (-0.025, 0.02328, -0.01239), (-0.025, 0.02212, -0.01333), (0.025, -0.025, -0.006993), (0.025, -0.02083, -0.01366), (0.025, -0.0248, -0.009054), (0.025, -0.0242, -0.01091), (0.025, -0.02328, -0.01239), (0.025, -0.02212, -0.01333), (0.025, 0.02083, -0.01366), (0.025, 0.025, -0.006993), (0.025, 0.02212, -0.01333), (0.025, 0.02328, -0.01239), (0.025, 0.0242, -0.01091), (0.025, 0.0248, -0.009054)], [], [(16, 2, 0, 5), (22, 24, 25, 26, 27, 23, 3, 2, 16, 18, 19, 20, 21, 17), (10, 1, 3, 23), (4, 6, 7, 8, 9, 5, 0, 1, 10, 12, 13, 14, 15, 11), (3, 1, 0, 2), (22, 11, 15, 24), (24, 15, 14, 25), (25, 14, 13, 26), (26, 13, 12, 27), (27, 12, 10, 23), (4, 17, 21, 6), (6, 21, 20, 7), (7, 20, 19, 8), (8, 19, 18, 9), (9, 18, 16, 5), (11, 22, 17, 4)])
_uv = me_pga_dk_gantry_5m_w_clamp1_mount.uv_layers.new(name='UVMap')
_uv.uv.foreach_set('vector', [0.388, 0.8093, 0.388, 0.7915, 0.4005, 0.7915, 0.4005, 0.8093, 0.7691, 0.7046, 0.7687, 0.7045, 0.7684, 0.7042, 0.7682, 0.7039, 0.7681, 0.7034, 0.768, 0.7029, 0.768, 0.6845, 0.7805, 0.6845, 0.7805, 0.7029, 0.7805, 0.7034, 0.7803, 0.7039, 0.7801, 0.7042, 0.7798, 0.7045, 0.7795, 0.7046, 0.4413, 0.8093, 0.4413, 0.7915, 0.4539, 0.7915, 0.4539, 0.8093, 0.7702, 0.7723, 0.7699, 0.7722, 0.7696, 0.772, 0.7694, 0.7716, 0.7692, 0.7712, 0.7692, 0.7707, 0.7692, 0.7523, 0.7817, 0.7523, 0.7817, 0.7707, 0.7817, 0.7712, 0.7815, 0.7716, 0.7813, 0.772, 0.781, 0.7722, 0.7807, 0.7723, 0.201, 0.8375, 0.201, 0.85, 0.1884, 0.85, 0.1884, 0.8375, 0.5952, 0.866, 0.5952, 0.8535, 0.5955, 0.8535, 0.5955, 0.866, 0.4539, 0.811, 0.4413, 0.811, 0.4413, 0.8107, 0.4539, 0.8107, 0.4539, 0.8107, 0.4413, 0.8107, 0.4413, 0.8103, 0.4539, 0.8103, 0.4539, 0.8103, 0.4413, 0.8103, 0.4413, 0.8098, 0.4539, 0.8098, 0.4539, 0.8098, 0.4413, 0.8098, 0.4413, 0.8093, 0.4539, 0.8093, 0.5847, 0.8535, 0.5847, 0.866, 0.5844, 0.866, 0.5844, 0.8535, 0.4005, 0.811, 0.388, 0.811, 0.388, 0.8107, 0.4005, 0.8107, 0.4005, 0.8107, 0.388, 0.8107, 0.388, 0.8103, 0.4005, 0.8103, 0.4005, 0.8103, 0.388, 0.8103, 0.388, 0.8098, 0.4005, 0.8098, 0.4005, 0.8098, 0.388, 0.8098, 0.388, 0.8093, 0.4005, 0.8093, 0.5952, 0.8535, 0.5952, 0.866, 0.5847, 0.866, 0.5847, 0.8535])
me_pga_dk_gantry_5m_w_clamp1_mount.materials.append(mat_pga_dkgantry_commonmount1t)
me_pga_dk_gantry_5m_w_clamp1_mount.update()
me_pga_dk_gantry_5m_w_clamp1 = bpy.data.meshes.new('pga_dk_gantry_5m_W_clamp1')
me_pga_dk_gantry_5m_w_clamp1.from_pydata([(-0.03, -0.09717, -0.11), (-0.03, -0.11, -0.09717), (-0.03, -0.1011, -0.1094), (-0.03, -0.1047, -0.1075), (-0.03, -0.1075, -0.1047), (-0.03, -0.1094, -0.1011), (-0.03, -0.11, 0.09717), (-0.03, -0.09717, 0.11), (-0.03, -0.1094, 0.1011), (-0.03, -0.1075, 0.1047), (-0.03, -0.1047, 0.1075), (-0.03, -0.1011, 0.1094), (-0.03, 0.11, -0.09717), (-0.03, 0.09717, -0.11), (-0.03, 0.1094, -0.1011), (-0.03, 0.1075, -0.1047), (-0.03, 0.1047, -0.1075), (-0.03, 0.1011, -0.1094), (-0.03, 0.09717, 0.11), (-0.03, 0.11, 0.09717), (-0.03, 0.1011, 0.1094), (-0.03, 0.1047, 0.1075), (-0.03, 0.1075, 0.1047), (-0.03, 0.1094, 0.1011), (0.03, -0.11, -0.09717), (0.03, -0.09717, -0.11), (0.03, -0.1094, -0.1011), (0.03, -0.1075, -0.1047), (0.03, -0.1047, -0.1075), (0.03, -0.1011, -0.1094), (0.03, -0.09717, 0.11), (0.03, -0.11, 0.09717), (0.03, -0.1011, 0.1094), (0.03, -0.1047, 0.1075), (0.03, -0.1075, 0.1047), (0.03, -0.1094, 0.1011), (0.03, 0.09717, -0.11), (0.03, 0.11, -0.09717), (0.03, 0.1011, -0.1094), (0.03, 0.1047, -0.1075), (0.03, 0.1075, -0.1047), (0.03, 0.1094, -0.1011), (0.03, 0.11, 0.09717), (0.03, 0.09717, 0.11), (0.03, 0.1094, 0.1011), (0.03, 0.1075, 0.1047), (0.03, 0.1047, 0.1075), (0.03, 0.1011, 0.1094)], [], [(24, 31, 6, 1), (36, 38, 39, 40, 41, 37, 42, 44, 45, 46, 47, 43, 30, 32, 33, 34, 35, 31, 24, 26, 27, 28, 29, 25), (43, 18, 7, 30), (0, 2, 3, 4, 5, 1, 6, 8, 9, 10, 11, 7, 18, 20, 21, 22, 23, 19, 12, 14, 15, 16, 17, 13), (12, 19, 42, 37), (36, 13, 17, 38), (38, 17, 16, 39), (39, 16, 15, 40), (40, 15, 14, 41), (41, 14, 12, 37), (18, 43, 47, 20), (20, 47, 46, 21), (21, 46, 45, 22), (22, 45, 44, 23), (23, 44, 42, 19), (0, 25, 29, 2), (2, 29, 28, 3), (3, 28, 27, 4), (4, 27, 26, 5), (5, 26, 24, 1), (30, 7, 11, 32), (32, 11, 10, 33), (33, 10, 9, 34), (34, 9, 8, 35), (35, 8, 6, 31), (13, 36, 25, 0)])
me_pga_dk_gantry_5m_w_clamp1.polygons.foreach_set('use_smooth', [True] * 26)
_uv = me_pga_dk_gantry_5m_w_clamp1.uv_layers.new(name='UVMap')
_uv.uv.foreach_set('vector', [0.4438, 0.7754, 0.4438, 0.7267, 0.4589, 0.7267, 0.4589, 0.7754, 0.2436, 0.6143, 0.2434, 0.6153, 0.243, 0.6162, 0.2423, 0.6169, 0.2414, 0.6173, 0.2404, 0.6175, 0.1916, 0.6175, 0.1906, 0.6173, 0.1897, 0.6169, 0.189, 0.6162, 0.1886, 0.6153, 0.1884, 0.6143, 0.1884, 0.5655, 0.1886, 0.5645, 0.189, 0.5636, 0.1897, 0.5629, 0.1906, 0.5625, 0.1916, 0.5623, 0.2404, 0.5623, 0.2414, 0.5625, 0.2423, 0.5629, 0.243, 0.5636, 0.2434, 0.5645, 0.2436, 0.5655, 0.0805, 0.7106, 0.06545, 0.7106, 0.06545, 0.6618, 0.0805, 0.6618, 0.3129, 0.6143, 0.3128, 0.6153, 0.3123, 0.6162, 0.3116, 0.6169, 0.3107, 0.6173, 0.3097, 0.6175, 0.261, 0.6175, 0.26, 0.6173, 0.2591, 0.6169, 0.2584, 0.6162, 0.2579, 0.6153, 0.2577, 0.6143, 0.2577, 0.5655, 0.2579, 0.5645, 0.2584, 0.5636, 0.2591, 0.5629, 0.26, 0.5625, 0.261, 0.5623, 0.3097, 0.5623, 0.3107, 0.5625, 0.3116, 0.5629, 0.3123, 0.5636, 0.3128, 0.5645, 0.3129, 0.5655, 0.473, 0.7754, 0.473, 0.7267, 0.4881, 0.7267, 0.4881, 0.7754, 0.09774, 0.7106, 0.1128, 0.7106, 0.1128, 0.7116, 0.09774, 0.7116, 0.09774, 0.7116, 0.1128, 0.7116, 0.1128, 0.7125, 0.09774, 0.7125, 0.09774, 0.7125, 0.1128, 0.7125, 0.1128, 0.7132, 0.09774, 0.7132, 0.4881, 0.7773, 0.473, 0.7773, 0.473, 0.7764, 0.4881, 0.7764, 0.4881, 0.7764, 0.473, 0.7764, 0.473, 0.7754, 0.4881, 0.7754, 0.06545, 0.7106, 0.0805, 0.7106, 0.0805, 0.7116, 0.06545, 0.7116, 0.06545, 0.7116, 0.0805, 0.7116, 0.0805, 0.7125, 0.06545, 0.7125, 0.06545, 0.7125, 0.0805, 0.7125, 0.0805, 0.7132, 0.06545, 0.7132, 0.473, 0.7248, 0.4881, 0.7248, 0.4881, 0.7257, 0.473, 0.7257, 0.473, 0.7257, 0.4881, 0.7257, 0.4881, 0.7267, 0.473, 0.7267, 0.1128, 0.6618, 0.09774, 0.6618, 0.09774, 0.6608, 0.1128, 0.6608, 0.1128, 0.6608, 0.09774, 0.6608, 0.09774, 0.6599, 0.1128, 0.6599, 0.1128, 0.6599, 0.09774, 0.6599, 0.09774, 0.6592, 0.1128, 0.6592, 0.4589, 0.7773, 0.4438, 0.7773, 0.4438, 0.7764, 0.4589, 0.7764, 0.4589, 0.7764, 0.4438, 0.7764, 0.4438, 0.7754, 0.4589, 0.7754, 0.0805, 0.6618, 0.06545, 0.6618, 0.06545, 0.6608, 0.0805, 0.6608, 0.0805, 0.6608, 0.06545, 0.6608, 0.06545, 0.6599, 0.0805, 0.6599, 0.0805, 0.6599, 0.06545, 0.6599, 0.06545, 0.6592, 0.0805, 0.6592, 0.4438, 0.7248, 0.4589, 0.7248, 0.4589, 0.7257, 0.4438, 0.7257, 0.4438, 0.7257, 0.4589, 0.7257, 0.4589, 0.7267, 0.4438, 0.7267, 0.1128, 0.7106, 0.09774, 0.7106, 0.09774, 0.6618, 0.1128, 0.6618])
me_pga_dk_gantry_5m_w_clamp1.materials.append(mat_pga_dkgantry_commonmount1t)
me_pga_dk_gantry_5m_w_clamp1.update()
me_pga_dk_gantry_5m_w_returnwire_001 = bpy.data.meshes.new('pga_dk_gantry_5m_W_returnwire.001')
me_pga_dk_gantry_5m_w_returnwire_001.from_pydata([(-0.095, 0.02, -0.06375), (-0.08086, 0.01414, -0.06375), (-0.095, 0.02, -0.02375), (-0.1091, 0.01414, -0.06375), (-0.115, 3.617e-08, -0.06375), (-0.1091, 0.01414, -0.02375), (-0.115, 3.617e-08, -0.02375), (-0.1091, -0.01414, -0.02375), (-0.095, -0.02, -0.02375), (-0.1091, -0.01414, -0.06375), (-0.095, -0.02, -0.06375), (-0.08086, -0.01414, -0.06375), (-0.075, 3.617e-08, -0.06375), (-0.08086, -0.01414, -0.02375), (-0.075, 3.617e-08, -0.02375), (-0.08086, 0.01414, -0.02375)], [], [(0, 1, 12, 11, 10, 9, 4, 3), (0, 2, 15, 1), (3, 5, 2, 0), (4, 6, 5, 3), (15, 2, 5, 6, 7, 8, 13, 14), (9, 7, 6, 4), (10, 8, 7, 9), (11, 13, 8, 10), (12, 14, 13, 11), (1, 15, 14, 12)])
me_pga_dk_gantry_5m_w_returnwire_001.polygons.foreach_set('use_smooth', [True] * 10)
_uv = me_pga_dk_gantry_5m_w_returnwire_001.uv_layers.new(name='UVMap')
_uv.uv.foreach_set('vector', [0.3092, 0.8757, 0.3054, 0.8757, 0.3027, 0.873, 0.3027, 0.8691, 0.3054, 0.8664, 0.3092, 0.8664, 0.3119, 0.8691, 0.3119, 0.873, 0.7146, 0.7608, 0.7146, 0.7507, 0.7174, 0.7507, 0.7174, 0.7608, 0.3565, 0.8906, 0.3565, 0.8806, 0.3603, 0.8806, 0.3603, 0.8906, 0.3537, 0.8906, 0.3537, 0.8806, 0.3565, 0.8806, 0.3565, 0.8906, 0.04508, 0.874, 0.04237, 0.8767, 0.03853, 0.8767, 0.03581, 0.874, 0.03581, 0.8701, 0.03853, 0.8674, 0.04237, 0.8674, 0.04508, 0.8701, 0.8521, 0.7046, 0.8521, 0.6945, 0.8548, 0.6945, 0.8548, 0.7046, 0.8483, 0.7046, 0.8483, 0.6945, 0.8521, 0.6945, 0.8521, 0.7046, 0.8455, 0.7046, 0.8455, 0.6945, 0.8483, 0.6945, 0.8483, 0.7046, 0.7212, 0.7608, 0.7212, 0.7507, 0.7239, 0.7507, 0.7239, 0.7608, 0.7174, 0.7608, 0.7174, 0.7507, 0.7212, 0.7507, 0.7212, 0.7608])
me_pga_dk_gantry_5m_w_returnwire_001.materials.append(mat_pga_dkgantry_commonmount1t)
me_pga_dk_gantry_5m_w_returnwire_001.update()
me_pga_dk_gantry_5m_w_returnwire_002 = bpy.data.meshes.new('pga_dk_gantry_5m_W_returnwire.002')
me_pga_dk_gantry_5m_w_returnwire_002.from_pydata([(-0.095, -0.0075, 0.03375), (-0.0897, -0.005303, 0.03375), (-0.095, -0.0075, -0.04125), (-0.1003, -0.005303, 0.03375), (-0.1025, 2.94e-08, 0.03375), (-0.1003, -0.005303, -0.04125), (-0.1025, 3.596e-08, -0.04125), (-0.1003, 0.005303, -0.04125), (-0.095, 0.0075, -0.04125), (-0.1003, 0.005303, 0.03375), (-0.095, 0.0075, 0.03375), (-0.0897, 0.005303, 0.03375), (-0.0875, 2.94e-08, 0.03375), (-0.0897, 0.005303, -0.04125), (-0.0875, 3.596e-08, -0.04125), (-0.0897, -0.005303, -0.04125)], [], [(0, 1, 12, 11, 10, 9, 4, 3), (0, 2, 15, 1), (3, 5, 2, 0), (4, 6, 5, 3), (15, 2, 5, 6, 7, 8, 13, 14), (9, 7, 6, 4), (10, 8, 7, 9), (11, 13, 8, 10), (12, 14, 13, 11), (1, 15, 14, 12)])
_uv = me_pga_dk_gantry_5m_w_returnwire_002.uv_layers.new(name='UVMap')
_uv.uv.foreach_set('vector', [0.3744, 0.9058, 0.3755, 0.9048, 0.3769, 0.9048, 0.3779, 0.9058, 0.3779, 0.9072, 0.3769, 0.9083, 0.3755, 0.9083, 0.3744, 0.9072, 0.6696, 0.6866, 0.6696, 0.7054, 0.6682, 0.7054, 0.6682, 0.6866, 0.6706, 0.6866, 0.6706, 0.7054, 0.6696, 0.7054, 0.6696, 0.6866, 0.884, 0.7865, 0.884, 0.8053, 0.8825, 0.8053, 0.8825, 0.7865, 0.8185, 0.5295, 0.8195, 0.5305, 0.8195, 0.532, 0.8185, 0.533, 0.817, 0.533, 0.816, 0.532, 0.816, 0.5305, 0.817, 0.5295, 0.885, 0.7865, 0.885, 0.8053, 0.884, 0.8053, 0.884, 0.7865, 0.2565, 0.8642, 0.2565, 0.883, 0.255, 0.883, 0.255, 0.8642, 0.2575, 0.8642, 0.2575, 0.883, 0.2565, 0.883, 0.2565, 0.8642, 0.8914, 0.8649, 0.8914, 0.8837, 0.89, 0.8837, 0.89, 0.8649, 0.6682, 0.6866, 0.6682, 0.7054, 0.6671, 0.7054, 0.6671, 0.6866])
me_pga_dk_gantry_5m_w_returnwire_002.materials.append(mat_pga_dkgantry_commonmount1t)
me_pga_dk_gantry_5m_w_returnwire_002.update()
me_pga_dk_gantry_5m_w_returnwire_003 = bpy.data.meshes.new('pga_dk_gantry_5m_W_returnwire.003')
me_pga_dk_gantry_5m_w_returnwire_003.from_pydata([(-0.09221, -0.003586, -0.009175), (-0.03924, -0.003993, -0.002893), (-0.1192, 0.04349, -0.001769), (-0.06558, 0.04291, -0.002698), (-0.06655, -0.05032, -0.002158), (-0.1465, -0.002832, -0.001034), (-0.1202, -0.04974, -0.001229), (-0.03924, -0.003993, -0.002893), (-0.06605, 0.04304, 0.002452), (-0.03972, -0.003868, 0.002258), (-0.06558, 0.04291, -0.002698), (-0.06655, -0.05032, -0.002158), (-0.06702, -0.05019, 0.002992), (-0.1202, -0.04974, -0.001229), (-0.1207, -0.04961, 0.003922), (-0.1465, -0.002832, -0.001034), (-0.1192, 0.04349, -0.001769), (-0.147, -0.002708, 0.004116), (-0.1197, 0.04362, 0.003382), (-0.1192, 0.04349, -0.001769), (-0.1197, 0.04362, 0.003382), (-0.09402, -0.003114, 0.0104), (-0.1197, 0.04362, 0.003382), (-0.147, -0.002708, 0.004116), (-0.1207, -0.04961, 0.003922), (-0.06702, -0.05019, 0.002992), (-0.03972, -0.003868, 0.002258), (-0.06605, 0.04304, 0.002452)], [], [(0, 3, 1), (0, 1, 4), (0, 2, 3), (0, 5, 2), (0, 4, 6), (0, 6, 5), (7, 8, 9), (7, 10, 8), (11, 7, 9), (13, 11, 12), (11, 9, 12), (13, 12, 14), (15, 13, 14), (16, 15, 17), (15, 14, 17), (16, 17, 18), (10, 20, 8), (10, 19, 20), (21, 27, 22), (21, 22, 23), (21, 23, 24), (21, 24, 25), (21, 25, 26), (21, 26, 27)])
me_pga_dk_gantry_5m_w_returnwire_003.polygons.foreach_set('use_smooth', [True] * 24)
me_pga_dk_gantry_5m_w_returnwire_003.polygons.foreach_set('material_index', [2, 2, 2, 2, 2, 2, 2, 2, 2, 2, 2, 2, 2, 2, 2, 2, 2, 2, 2, 2, 2, 2, 2, 2])
_uv = me_pga_dk_gantry_5m_w_returnwire_003.uv_layers.new(name='UVMap')
_uv.uv.foreach_set('vector', [0.04381, 0.06226, 0.04288, 0.06174, 0.04381, 0.06121, 0.04381, 0.06226, 0.04381, 0.06121, 0.04474, 0.06174, 0.04381, 0.06226, 0.04288, 0.06281, 0.04288, 0.06174, 0.04381, 0.06226, 0.04381, 0.06335, 0.04288, 0.06281, 0.04381, 0.06226, 0.04474, 0.06174, 0.04474, 0.06281, 0.04381, 0.06226, 0.04474, 0.06281, 0.04381, 0.06335, 0.05802, 0.06213, 0.05815, 0.06119, 0.05813, 0.06213, 0.05802, 0.06213, 0.05804, 0.0612, 0.05815, 0.06119, 0.05804, 0.06305, 0.05802, 0.06213, 0.05813, 0.06213, 0.04851, 0.08043, 0.04851, 0.07938, 0.04861, 0.07939, 0.05804, 0.06305, 0.05813, 0.06213, 0.05815, 0.06305, 0.04851, 0.08043, 0.04861, 0.07939, 0.04861, 0.08044, 0.04851, 0.08113, 0.04851, 0.08043, 0.04861, 0.08044, 0.08636, 0.0889, 0.08636, 0.08783, 0.08646, 0.08782, 0.04851, 0.08113, 0.04861, 0.08044, 0.04861, 0.08114, 0.08636, 0.0889, 0.08646, 0.08782, 0.08646, 0.08889, 0.08101, 0.08918, 0.08112, 0.08812, 0.08112, 0.08917, 0.08101, 0.08918, 0.08101, 0.08813, 0.08112, 0.08812, 0.06405, 0.0672, 0.06312, 0.06775, 0.06312, 0.06668, 0.06405, 0.0672, 0.06312, 0.06668, 0.06405, 0.06614, 0.06405, 0.0672, 0.06405, 0.06614, 0.06498, 0.06668, 0.06405, 0.0672, 0.06498, 0.06668, 0.06498, 0.06775, 0.06405, 0.0672, 0.06498, 0.06775, 0.06405, 0.06828, 0.06405, 0.0672, 0.06405, 0.06828, 0.06312, 0.06775])
me_pga_dk_gantry_5m_w_returnwire_003.materials.append(mat_pga_dkgantry_commonwire)
me_pga_dk_gantry_5m_w_returnwire_003.materials.append(mat_pga_dkgantry_commonmount1t)
me_pga_dk_gantry_5m_w_returnwire_003.materials.append(mat_pga_dkgantry_commoninsulator)
me_pga_dk_gantry_5m_w_returnwire_003.update()
me_pga_dk_gantry_5m_w_hanger_mount2_001 = bpy.data.meshes.new('pga_dk_gantry_5m_W_hanger_mount2.001')
me_pga_dk_gantry_5m_w_hanger_mount2_001.from_pydata([(-0.02929, -0.02, 0.03214), (-0.02929, 0.02, 0.03214), (-0.02929, -0.02, 0.04214), (0.05071, -0.02, 0.03214), (0.05071, 0.02, 0.03214), (0.05071, -0.02, 0.04214), (0.05071, 0.02, 0.04214), (-0.02929, 0.02, 0.04214)], [], [(1, 4, 3, 0), (0, 2, 7, 1), (3, 5, 2, 0), (4, 6, 5, 3), (6, 7, 2, 5), (1, 7, 6, 4)])
_uv = me_pga_dk_gantry_5m_w_hanger_mount2_001.uv_layers.new(name='UVMap')
_uv.uv.foreach_set('vector', [0.6515, 0.8193, 0.6515, 0.8394, 0.6415, 0.8394, 0.6415, 0.8193, 0.449, 0.8982, 0.4465, 0.8982, 0.4465, 0.8881, 0.449, 0.8881, 0.8839, 0.6703, 0.8814, 0.6703, 0.8814, 0.6503, 0.8839, 0.6503, 0.4324, 0.8982, 0.4298, 0.8982, 0.4298, 0.8881, 0.4324, 0.8881, 0.8059, 0.8202, 0.8059, 0.8403, 0.7959, 0.8403, 0.7959, 0.8202, 0.5239, 0.8792, 0.5214, 0.8792, 0.5214, 0.8591, 0.5239, 0.8591])
me_pga_dk_gantry_5m_w_hanger_mount2_001.materials.append(mat_pga_dkgantry_commonmount1t)
me_pga_dk_gantry_5m_w_hanger_mount2_001.update()
me_pga_dk_gantry_5m_w_hanger_mount2_002 = bpy.data.meshes.new('pga_dk_gantry_5m_W_hanger_mount2.002')
me_pga_dk_gantry_5m_w_hanger_mount2_002.from_pydata([(-0.01429, 0.01, -0.05086), (-0.005625, 0.005, -0.05086), (-0.01429, 0.01, 0.04914), (-0.02295, 0.005, -0.05086), (-0.02295, -0.005, -0.05086), (-0.02295, 0.005, 0.04914), (-0.02295, -0.005, 0.04914), (-0.01429, -0.01, 0.04914), (-0.005625, -0.005, 0.04914), (-0.01429, -0.01, -0.05086), (-0.005625, -0.005, -0.05086), (-0.005625, 0.005, 0.04914)], [], [(0, 1, 10, 9, 4, 3), (0, 2, 11, 1), (3, 5, 2, 0), (4, 6, 5, 3), (11, 2, 5, 6, 7, 8), (9, 7, 6, 4), (10, 8, 7, 9), (1, 11, 8, 10)])
_uv = me_pga_dk_gantry_5m_w_hanger_mount2_002.uv_layers.new(name='UVMap')
_uv.uv.foreach_set('vector', [0.5504, 0.9081, 0.5504, 0.9056, 0.5526, 0.9044, 0.5547, 0.9056, 0.5547, 0.9081, 0.5526, 0.9094, 0.8493, 0.568, 0.8493, 0.543, 0.8518, 0.543, 0.8518, 0.568, 0.8481, 0.568, 0.8481, 0.543, 0.8493, 0.543, 0.8493, 0.568, 0.03957, 0.8533, 0.03957, 0.8282, 0.04083, 0.8282, 0.04083, 0.8533, 0.5733, 0.9094, 0.5711, 0.9081, 0.5711, 0.9056, 0.5733, 0.9044, 0.5754, 0.9056, 0.5754, 0.9081, 0.03707, 0.8533, 0.03707, 0.8282, 0.03957, 0.8282, 0.03957, 0.8533, 0.03581, 0.8533, 0.03581, 0.8282, 0.03707, 0.8282, 0.03707, 0.8533, 0.8518, 0.568, 0.8518, 0.543, 0.8531, 0.543, 0.8531, 0.568])
me_pga_dk_gantry_5m_w_hanger_mount2_002.materials.append(mat_pga_dkgantry_commonmount1t)
me_pga_dk_gantry_5m_w_hanger_mount2_002.update()
me_pga_dk_gantry_5m_w_hanger_mount1_001 = bpy.data.meshes.new('pga_dk_gantry_5m_W_hanger_mount1.001')
me_pga_dk_gantry_5m_w_hanger_mount1_001.from_pydata([(-0.02929, -0.02, 0.03214), (-0.02929, 0.02, 0.03214), (-0.02929, -0.02, 0.04214), (0.05071, -0.02, 0.03214), (0.05071, 0.02, 0.03214), (0.05071, -0.02, 0.04214), (0.05071, 0.02, 0.04214), (-0.02929, 0.02, 0.04214)], [], [(1, 4, 3, 0), (0, 2, 7, 1), (3, 5, 2, 0), (4, 6, 5, 3), (6, 7, 2, 5), (1, 7, 6, 4)])
_uv = me_pga_dk_gantry_5m_w_hanger_mount1_001.uv_layers.new(name='UVMap')
_uv.uv.foreach_set('vector', [0.8326, 0.7865, 0.8326, 0.8065, 0.8225, 0.8065, 0.8225, 0.7865, 0.4767, 0.8982, 0.4742, 0.8982, 0.4742, 0.8881, 0.4767, 0.8881, 0.8251, 0.875, 0.8225, 0.875, 0.8225, 0.8549, 0.8251, 0.8549, 0.7984, 0.8986, 0.7959, 0.8986, 0.7959, 0.8886, 0.7984, 0.8886, 0.8339, 0.548, 0.8339, 0.568, 0.8239, 0.568, 0.8239, 0.548, 0.8759, 0.8508, 0.8734, 0.8508, 0.8734, 0.8307, 0.8759, 0.8307])
me_pga_dk_gantry_5m_w_hanger_mount1_001.materials.append(mat_pga_dkgantry_commonmount1t)
me_pga_dk_gantry_5m_w_hanger_mount1_001.update()
me_pga_dk_gantry_5m_w_hanger_mount1_002 = bpy.data.meshes.new('pga_dk_gantry_5m_W_hanger_mount1.002')
me_pga_dk_gantry_5m_w_hanger_mount1_002.from_pydata([(-0.01429, 0.01, -0.05086), (-0.005625, 0.005, -0.05086), (-0.01429, 0.01, 0.04914), (-0.02295, 0.005, -0.05086), (-0.02295, -0.005, -0.05086), (-0.02295, 0.005, 0.04914), (-0.02295, -0.005, 0.04914), (-0.01429, -0.01, 0.04914), (-0.005625, -0.005, 0.04914), (-0.01429, -0.01, -0.05086), (-0.005625, -0.005, -0.05086), (-0.005625, 0.005, 0.04914)], [], [(0, 1, 10, 9, 4, 3), (0, 2, 11, 1), (3, 5, 2, 0), (4, 6, 5, 3), (11, 2, 5, 6, 7, 8), (9, 7, 6, 4), (10, 8, 7, 9), (1, 11, 8, 10)])
_uv = me_pga_dk_gantry_5m_w_hanger_mount1_002.uv_layers.new(name='UVMap')
_uv.uv.foreach_set('vector', [0.2276, 0.9034, 0.2254, 0.9021, 0.2254, 0.8996, 0.2276, 0.8984, 0.2297, 0.8996, 0.2297, 0.9021, 0.8493, 0.6412, 0.8493, 0.6161, 0.8506, 0.6161, 0.8506, 0.6412, 0.8468, 0.6412, 0.8468, 0.6161, 0.8493, 0.6161, 0.8493, 0.6412, 0.8455, 0.6412, 0.8455, 0.6161, 0.8468, 0.6161, 0.8468, 0.6412, 0.9035, 0.8144, 0.9013, 0.8157, 0.8991, 0.8144, 0.8991, 0.8119, 0.9013, 0.8106, 0.9035, 0.8119, 0.8493, 0.6804, 0.8493, 0.6553, 0.8506, 0.6553, 0.8506, 0.6804, 0.8468, 0.6804, 0.8468, 0.6553, 0.8493, 0.6553, 0.8493, 0.6804, 0.8455, 0.6804, 0.8455, 0.6553, 0.8468, 0.6553, 0.8468, 0.6804])
me_pga_dk_gantry_5m_w_hanger_mount1_002.materials.append(mat_pga_dkgantry_commonmount1t)
me_pga_dk_gantry_5m_w_hanger_mount1_002.update()
me_pga_dk_gantry_uhw1t5m_l_hanger_001 = bpy.data.meshes.new('pga_dk_gantry_uhw1t5m_L_hanger.001')
me_pga_dk_gantry_uhw1t5m_l_hanger_001.from_pydata([(-4.657e-10, 0.04, -0.95), (-4.657e-10, 0.04, 0.95), (0.02828, 0.02828, -0.95), (0.02828, 0.02828, 0.95), (0.04, 0.0, -0.95), (0.04, 0.0, 0.95), (0.02828, -0.02828, -0.95), (0.02828, -0.02828, 0.95), (-4.657e-10, -0.04, -0.95), (-4.657e-10, -0.04, 0.95), (-0.02828, -0.02828, -0.95), (-0.02828, -0.02828, 0.95), (-0.04, 0.0, -0.95), (-0.04, 0.0, 0.95), (-0.02828, 0.02828, -0.95), (-0.02828, 0.02828, 0.95)], [], [(0, 1, 3, 2), (2, 3, 5, 4), (4, 5, 7, 6), (6, 7, 9, 8), (8, 9, 11, 10), (10, 11, 13, 12), (3, 1, 15, 13, 11, 9, 7, 5), (12, 13, 15, 14), (14, 15, 1, 0), (0, 2, 4, 6, 8, 10, 12, 14)])
_uv = me_pga_dk_gantry_uhw1t5m_l_hanger_001.uv_layers.new(name='UVMap')
_uv.uv.foreach_set('vector', [0.9744, 0.9155, 0.9744, 0.7214, 0.9776, 0.7214, 0.9776, 0.9155, 0.9776, 0.9155, 0.9776, 0.7214, 0.9798, 0.7214, 0.9798, 0.9155, 0.9772, 0.9316, 0.9772, 0.7375, 0.9803, 0.7375, 0.9803, 0.9316, 0.971, 0.9106, 0.971, 0.7166, 0.9732, 0.7166, 0.9732, 0.9106, 0.9732, 0.9106, 0.9732, 0.7166, 0.9763, 0.7166, 0.9763, 0.9106, 0.9763, 0.9106, 0.9763, 0.7166, 0.9785, 0.7166, 0.9785, 0.9106, 0.9828, 0.8148, 0.9828, 0.8202, 0.979, 0.824, 0.9737, 0.824, 0.9699, 0.8202, 0.9699, 0.8148, 0.9737, 0.811, 0.979, 0.811, 0.9747, 0.93, 0.9747, 0.7359, 0.9778, 0.7359, 0.9778, 0.93, 0.9722, 0.9155, 0.9722, 0.7214, 0.9744, 0.7214, 0.9744, 0.9155, 0.9828, 0.8346, 0.979, 0.8384, 0.9737, 0.8384, 0.9699, 0.8346, 0.9699, 0.8292, 0.9737, 0.8254, 0.979, 0.8254, 0.9828, 0.8292])
me_pga_dk_gantry_uhw1t5m_l_hanger_001.materials.append(mat_pga_dkgantry_commonmount1t)
me_pga_dk_gantry_uhw1t5m_l_hanger_001.update()
me_pga_dk_gantry_n1t6m_l_hanger_006 = bpy.data.meshes.new('pga_dk_gantry_n1t6m_L_hanger.006')
me_pga_dk_gantry_n1t6m_l_hanger_006.from_pydata([(0.0, 0.04, -0.95), (0.0, 0.04, 0.95), (0.02828, 0.02828, -0.95), (0.02828, 0.02828, 0.95), (0.04, 0.0, -0.95), (0.04, 0.0, 0.95), (0.02828, -0.02828, -0.95), (0.02828, -0.02828, 0.95), (0.0, -0.04, -0.95), (0.0, -0.04, 0.95), (-0.02828, -0.02828, -0.95), (-0.02828, -0.02828, 0.95), (-0.04, 0.0, -0.95), (-0.04, 0.0, 0.95), (-0.02828, 0.02828, -0.95), (-0.02828, 0.02828, 0.95)], [], [(0, 1, 3, 2), (2, 3, 5, 4), (4, 5, 7, 6), (6, 7, 9, 8), (8, 9, 11, 10), (10, 11, 13, 12), (3, 1, 15, 13, 11, 9, 7, 5), (12, 13, 15, 14), (14, 15, 1, 0), (0, 2, 4, 6, 8, 10, 12, 14)])
_uv = me_pga_dk_gantry_n1t6m_l_hanger_006.uv_layers.new(name='UVMap')
_uv.uv.foreach_set('vector', [0.9805, 0.6407, 0.9805, 0.9734, 0.9752, 0.9734, 0.9752, 0.6407, 0.9752, 0.6407, 0.9752, 0.9734, 0.9714, 0.9734, 0.9714, 0.6407, 0.9775, 0.6343, 0.9775, 0.967, 0.9721, 0.967, 0.9721, 0.6343, 0.9841, 0.6423, 0.9841, 0.975, 0.9803, 0.975, 0.9803, 0.6423, 0.9803, 0.6423, 0.9803, 0.975, 0.975, 0.975, 0.975, 0.6423, 0.975, 0.6423, 0.975, 0.975, 0.9712, 0.975, 0.9712, 0.6423, 0.968, 0.712, 0.968, 0.7028, 0.9745, 0.6963, 0.9837, 0.6963, 0.9902, 0.7028, 0.9902, 0.712, 0.9837, 0.7185, 0.9745, 0.7185, 0.9787, 0.6391, 0.9787, 0.9718, 0.9733, 0.9718, 0.9733, 0.6391, 0.9843, 0.6407, 0.9843, 0.9734, 0.9805, 0.9734, 0.9805, 0.6407, 0.968, 0.6983, 0.9745, 0.6918, 0.9837, 0.6918, 0.9902, 0.6983, 0.9902, 0.7075, 0.9837, 0.714, 0.9745, 0.714, 0.968, 0.7075])
me_pga_dk_gantry_n1t6m_l_hanger_006.materials.append(mat_pga_dkgantry_commonmount1t)
me_pga_dk_gantry_n1t6m_l_hanger_006.update()
me_nr_db01_01_001 = bpy.data.meshes.new('nr_db01~01.001')
me_nr_db01_01_001.from_pydata([(-1.7, -4.719, 0.9651), (-1.7, 5.281, 0.9651), (-1.3, -4.719, 0.966), (-1.3, 5.281, 0.966), (0.0001474, -4.719, 0.991), (0.0001474, 5.281, 0.991), (1.3, -4.719, 0.966), (1.3, 5.281, 0.966), (1.7, -4.719, 0.9651), (1.7, 5.281, 0.9651), (-1.7, -4.769, 0.9661), (-1.7, -4.719, 0.9651), (-1.3, -4.719, 0.966), (1.7, 5.331, 0.9661), (1.7, 5.281, 0.9651), (1.3, 5.281, 0.966), (0.0001474, -4.719, 0.991), (0.0001474, -4.769, 0.992), (0.0001474, 5.281, 0.991), (0.0001474, 5.331, 0.992), (-1.3, -4.769, 0.967), (1.3, 5.331, 0.967), (1.3, -4.719, 0.966), (-1.3, 5.281, 0.966), (1.7, -4.719, 0.9651), (1.7, -4.769, 0.9661), (-1.7, 5.281, 0.9651), (-1.7, 5.331, 0.9661), (1.3, -4.769, 0.967), (-1.3, 5.331, 0.967), (-2.6, -4.719, 1.121), (-2.6, 5.281, 1.121), (2.6, -4.719, 1.121), (2.6, 5.281, 1.121), (-2.6, -4.719, 1.121), (2.6, 5.281, 1.121), (2.6, -4.719, 1.121), (-2.6, 5.281, 1.121), (-1.05, -4.719, 0.951), (-1.05, 5.281, 0.951), (-0.4499, -4.719, 0.951), (-0.4499, 5.281, 0.951), (0.4501, -4.719, 0.951), (0.4501, 5.281, 0.951), (1.05, -4.719, 0.951), (1.05, 5.281, 0.951), (-0.8284, -4.719, 0.948), (-0.8284, 5.281, 0.948), (-0.6784, -4.719, 0.948), (-0.6784, 5.281, 0.948), (0.6786, -4.719, 0.948), (0.6786, 5.281, 0.948), (0.8286, -4.719, 0.948), (0.8286, 5.281, 0.948), (-0.7619, -4.719, 0.916), (-0.7894, -4.719, 0.776), (-0.7174, -4.719, 0.776), (0.7621, 5.281, 0.916), (0.7896, 5.281, 0.776), (0.7176, 5.281, 0.776), (-0.7449, -4.719, 0.916), (0.7451, 5.281, 0.916), (0.7451, -4.719, 0.916), (0.7176, -4.719, 0.776), (0.7896, -4.719, 0.776), (-0.7449, 5.281, 0.916), (-0.7174, 5.281, 0.776), (-0.7894, 5.281, 0.776), (0.7621, -4.719, 0.916), (-0.7619, 5.281, 0.916), (-0.7889, -4.739, 0.781), (-0.7894, -4.719, 0.776), (-0.7174, -4.719, 0.776), (0.7891, 5.301, 0.781), (0.7896, 5.281, 0.776), (0.7176, 5.281, 0.776), (-0.7169, -4.739, 0.781), (0.7171, 5.301, 0.781), (0.7171, -4.739, 0.781), (0.7176, -4.719, 0.776), (0.7896, -4.719, 0.776), (-0.7169, 5.301, 0.781), (-0.7174, 5.281, 0.776), (-0.7894, 5.281, 0.776), (0.7891, -4.739, 0.781), (-0.7889, 5.301, 0.781), (-0.7619, -4.719, 0.916), (-0.7619, 5.281, 0.916), (-0.7894, -4.719, 0.776), (-0.7894, 5.281, 0.776), (-0.7174, -4.719, 0.776), (-0.7174, 5.281, 0.776), (-0.7449, -4.719, 0.916), (-0.7449, 5.281, 0.916), (0.7451, -4.719, 0.916), (0.7451, 5.281, 0.916), (0.7176, -4.719, 0.776), (0.7176, 5.281, 0.776), (0.7896, -4.719, 0.776), (0.7896, 5.281, 0.776), (0.7621, -4.719, 0.916), (0.7621, 5.281, 0.916), (-0.7894, -4.719, 0.776), (-0.7894, 5.281, 0.776), (0.7896, -4.719, 0.776), (0.7896, 5.281, 0.776), (-0.8284, -4.719, 0.931), (-0.8284, 5.281, 0.931), (-0.7619, -4.719, 0.916), (-0.7619, 5.281, 0.916), (-0.7449, -4.719, 0.916), (-0.7449, 5.281, 0.916), (-0.6784, -4.719, 0.931), (-0.6784, 5.281, 0.931), (0.6786, -4.719, 0.931), (0.6786, 5.281, 0.931), (0.7451, -4.719, 0.916), (0.7451, 5.281, 0.916), (0.7621, -4.719, 0.916), (0.7621, 5.281, 0.916), (0.8286, -4.719, 0.931), (0.8286, 5.281, 0.931), (-0.9384, -4.719, 0.936), (-0.9384, 5.281, 0.936), (-0.7984, -4.719, 0.922), (-0.7984, 5.281, 0.922), (-0.7084, -4.719, 0.922), (-0.7084, 5.281, 0.922), (-0.5684, -4.719, 0.936), (-0.5684, 5.281, 0.936), (0.5686, -4.719, 0.936), (0.5686, 5.281, 0.936), (0.7086, -4.719, 0.922), (0.7086, 5.281, 0.922), (0.7986, -4.719, 0.922), (0.7986, 5.281, 0.922), (0.9386, -4.719, 0.936), (0.9386, 5.281, 0.936), (-1.305, -4.719, 0.976), (-1.305, 5.281, 0.976), (-1.295, -4.719, 0.951), (-1.295, 5.281, 0.951), (-1.05, -4.719, 0.946), (-1.05, 5.281, 0.946), (-0.9999, -4.719, 0.923), (-0.9999, 5.281, 0.923), (-0.9149, -4.719, 0.916), (-0.9149, 5.281, 0.916), (-0.8999, -4.719, 0.9485), (-0.8999, 5.281, 0.9485), (-0.5999, -4.719, 0.9485), (-0.5999, 5.281, 0.9485), (-0.5849, -4.719, 0.916), (-0.5849, 5.281, 0.916), (-0.4999, -4.719, 0.923), (-0.4999, 5.281, 0.923), (-0.4499, -4.719, 0.951), (-0.4499, 5.281, 0.951), (-0.1499, -4.719, 0.976), (-0.1499, 5.281, 0.976), (0.1501, -4.719, 0.976), (0.1501, 5.281, 0.976), (0.4501, -4.719, 0.951), (0.4501, 5.281, 0.951), (0.5001, -4.719, 0.923), (0.5001, 5.281, 0.923), (0.5851, -4.719, 0.916), (0.5851, 5.281, 0.916), (0.6001, -4.719, 0.9485), (0.6001, 5.281, 0.9485), (0.9001, -4.719, 0.9485), (0.9001, 5.281, 0.9485), (0.9151, -4.719, 0.916), (0.9151, 5.281, 0.916), (1.0, -4.719, 0.923), (1.0, 5.281, 0.923), (1.05, -4.719, 0.946), (1.05, 5.281, 0.946), (1.295, -4.719, 0.951), (1.295, 5.281, 0.951), (1.305, -4.719, 0.976), (1.305, 5.281, 0.976), (-1.7, -4.719, 0.9651), (-1.7, 5.281, 0.9651), (-1.3, -4.719, 0.966), (-1.3, 5.281, 0.966), (0.0001474, -4.719, 0.991), (0.0001474, 5.281, 0.991), (1.3, -4.719, 0.966), (1.3, 5.281, 0.966), (1.7, -4.719, 0.9651), (1.7, 5.281, 0.9651), (-1.7, -4.769, 0.9661), (-1.7, -4.719, 0.9651), (-1.3, -4.719, 0.966), (1.7, 5.331, 0.9661), (1.7, 5.281, 0.9651), (1.3, 5.281, 0.966), (0.0001474, -4.719, 0.991), (0.0001474, -4.769, 0.992), (0.0001474, 5.281, 0.991), (0.0001474, 5.331, 0.992), (-1.3, -4.769, 0.967), (1.3, 5.331, 0.967), (1.3, -4.719, 0.966), (-1.3, 5.281, 0.966), (1.7, -4.719, 0.9651), (1.7, -4.769, 0.9661), (-1.7, 5.281, 0.9651), (-1.7, 5.331, 0.9661), (1.3, -4.769, 0.967), (-1.3, 5.331, 0.967), (-2.6, -4.719, 1.121), (-2.6, 5.281, 1.121), (2.6, -4.719, 1.121), (2.6, 5.281, 1.121), (-2.6, -4.719, 1.121), (2.6, 5.281, 1.121), (2.6, -4.719, 1.121), (-2.6, 5.281, 1.121), (-1.05, -4.719, 0.951), (-1.05, 5.281, 0.951), (-0.4499, -4.719, 0.951), (-0.4499, 5.281, 0.951), (0.4501, -4.719, 0.951), (0.4501, 5.281, 0.951), (1.05, -4.719, 0.951), (1.05, 5.281, 0.951), (-0.8284, -4.719, 0.948), (-0.8284, 5.281, 0.948), (-0.6784, -4.719, 0.948), (-0.6784, 5.281, 0.948), (0.6786, -4.719, 0.948), (0.6786, 5.281, 0.948), (0.8286, -4.719, 0.948), (0.8286, 5.281, 0.948), (-0.7619, -4.719, 0.916), (-0.7894, -4.719, 0.776), (-0.7174, -4.719, 0.776), (0.7621, 5.281, 0.916), (0.7896, 5.281, 0.776), (0.7176, 5.281, 0.776), (-0.7449, -4.719, 0.916), (0.7451, 5.281, 0.916), (0.7451, -4.719, 0.916), (0.7176, -4.719, 0.776), (0.7896, -4.719, 0.776), (-0.7449, 5.281, 0.916), (-0.7174, 5.281, 0.776), (-0.7894, 5.281, 0.776), (0.7621, -4.719, 0.916), (-0.7619, 5.281, 0.916), (-0.7889, -4.739, 0.781), (-0.7894, -4.719, 0.776), (-0.7174, -4.719, 0.776), (0.7891, 5.301, 0.781), (0.7896, 5.281, 0.776), (0.7176, 5.281, 0.776), (-0.7169, -4.739, 0.781), (0.7171, 5.301, 0.781), (0.7171, -4.739, 0.781), (0.7176, -4.719, 0.776), (0.7896, -4.719, 0.776), (-0.7169, 5.301, 0.781), (-0.7174, 5.281, 0.776), (-0.7894, 5.281, 0.776), (0.7891, -4.739, 0.781), (-0.7889, 5.301, 0.781), (-0.005853, -4.895, -6.099), (-0.005853, 5.105, -6.099), (0.006147, -4.895, -6.099), (0.006147, 5.105, -6.099), (0.0001474, -4.895, -6.089), (0.0001474, 5.105, -6.089), (-0.005853, -4.895, -5.099), (-0.005853, 5.105, -5.099), (0.0001474, -4.895, -5.109), (0.0001474, 5.105, -5.109), (0.006147, -4.895, -5.099), (0.006147, 5.105, -5.099), (-0.002853, -4.899, -5.099), (-0.002853, -4.899, -6.099), (0.003147, -4.895, -6.099), (0.003147, -4.895, -5.099), (-0.002853, -4.892, -6.099), (-0.002853, -4.892, -5.099), (-0.004853, -4.905, -5.099), (-0.004853, -4.905, -5.14), (0.005147, -4.895, -5.14), (0.005147, -4.895, -5.099), (-0.004853, -4.885, -5.14), (-0.004853, -4.885, -5.099), (-0.004853, -4.885, -5.099), (-0.004853, -4.885, -5.14), (-0.004853, -4.905, -6.058), (-0.004853, -4.905, -6.099), (0.005147, -4.895, -6.099), (0.005147, -4.895, -6.058), (-0.004853, -4.885, -6.099), (-0.004853, -4.885, -6.058), (-0.004853, -4.885, -6.058), (-0.004853, -4.885, -6.099), (0.0001474, -5.145, -6.094), (0.006147, 5.105, -6.099), (0.0001474, 5.355, -6.094), (0.0001474, 5.105, -6.089), (-0.005853, 5.105, -6.099), (0.0001474, -5.145, -5.104), (0.006147, 5.105, -5.099), (0.0001474, 5.355, -5.104), (-0.005853, 5.105, -5.099), (0.0001474, 5.105, -5.109)], [], [(0, 1, 2), (2, 1, 3), (2, 3, 4), (4, 3, 5), (4, 5, 6), (6, 5, 7), (6, 7, 8), (8, 7, 9), (10, 11, 12), (13, 14, 15), (12, 16, 17), (15, 18, 19), (17, 20, 10), (19, 21, 13), (10, 12, 17), (13, 15, 19), (17, 16, 22), (19, 18, 23), (22, 24, 25), (23, 26, 27), (25, 28, 17), (27, 29, 19), (17, 22, 25), (19, 23, 27), (0, 30, 31), (0, 31, 1), (8, 9, 32), (32, 9, 33), (34, 11, 10), (35, 14, 13), (25, 24, 36), (27, 26, 37), (38, 39, 40), (40, 39, 41), (42, 43, 44), (44, 43, 45), (46, 47, 48), (48, 47, 49), (50, 51, 52), (52, 51, 53), (54, 55, 56), (57, 58, 59), (56, 60, 54), (59, 61, 57), (62, 63, 64), (65, 66, 67), (64, 68, 62), (67, 69, 65), (70, 71, 72), (73, 74, 75), (72, 76, 70), (75, 77, 73), (78, 79, 80), (81, 82, 83), (80, 84, 78), (83, 85, 81), (86, 87, 88), (88, 87, 89), (90, 91, 92), (92, 91, 93), (94, 95, 96), (96, 95, 97), (98, 99, 100), (100, 99, 101), (102, 103, 90), (90, 103, 91), (96, 97, 104), (104, 97, 105), (106, 107, 108), (108, 107, 109), (110, 111, 112), (112, 111, 113), (114, 115, 116), (116, 115, 117), (118, 119, 120), (120, 119, 121), (122, 123, 124), (124, 123, 125), (126, 127, 128), (128, 127, 129), (130, 131, 132), (132, 131, 133), (134, 135, 136), (136, 135, 137), (138, 139, 140), (140, 139, 141), (140, 141, 142), (142, 141, 143), (142, 143, 144), (144, 143, 145), (144, 145, 146), (146, 145, 147), (146, 147, 148), (148, 147, 149), (148, 149, 150), (150, 149, 151), (150, 151, 152), (152, 151, 153), (152, 153, 154), (154, 153, 155), (154, 155, 156), (156, 155, 157), (156, 157, 158), (158, 157, 159), (158, 159, 160), (160, 159, 161), (160, 161, 162), (162, 161, 163), (162, 163, 164), (164, 163, 165), (164, 165, 166), (166, 165, 167), (166, 167, 168), (168, 167, 169), (168, 169, 170), (170, 169, 171), (170, 171, 172), (172, 171, 173), (172, 173, 174), (174, 173, 175), (174, 175, 176), (176, 175, 177), (176, 177, 178), (178, 177, 179), (178, 179, 180), (180, 179, 181), (182, 183, 184), (184, 183, 185), (184, 185, 186), (186, 185, 187), (186, 187, 188), (188, 187, 189), (188, 189, 190), (190, 189, 191), (192, 193, 194), (195, 196, 197), (194, 198, 199), (197, 200, 201), (199, 202, 192), (201, 203, 195), (192, 194, 199), (195, 197, 201), (199, 198, 204), (201, 200, 205), (204, 206, 207), (205, 208, 209), (207, 210, 199), (209, 211, 201), (199, 204, 207), (201, 205, 209), (182, 212, 213), (182, 213, 183), (190, 191, 214), (214, 191, 215), (216, 193, 192), (217, 196, 195), (207, 206, 218), (209, 208, 219), (220, 221, 222), (222, 221, 223), (224, 225, 226), (226, 225, 227), (228, 229, 230), (230, 229, 231), (232, 233, 234), (234, 233, 235), (236, 237, 238), (239, 240, 241), (238, 242, 236), (241, 243, 239), (244, 245, 246), (247, 248, 249), (246, 250, 244), (249, 251, 247), (252, 253, 254), (255, 256, 257), (254, 258, 252), (257, 259, 255), (260, 261, 262), (263, 264, 265), (262, 266, 260), (265, 267, 263), (268, 269, 270), (270, 269, 271), (270, 271, 272), (272, 271, 273), (268, 272, 273), (268, 273, 269), (274, 275, 276), (276, 275, 277), (276, 277, 278), (278, 277, 279), (278, 279, 274), (274, 279, 275), (280, 281, 282), (282, 283, 280), (283, 282, 284), (284, 285, 283), (285, 284, 281), (281, 280, 285), (286, 287, 288), (288, 289, 286), (289, 288, 290), (290, 291, 289), (292, 293, 287), (287, 286, 292), (294, 295, 296), (296, 297, 294), (297, 296, 298), (298, 299, 297), (300, 301, 295), (295, 294, 300), (268, 302, 272), (303, 304, 305), (272, 302, 270), (305, 304, 306), (268, 270, 302), (306, 304, 303), (274, 307, 278), (308, 309, 310), (278, 307, 276), (310, 309, 311), (276, 307, 274), (311, 309, 308)])
_uv = me_nr_db01_01_001.uv_layers.new(name='UVMap')
_uv.uv.foreach_set('vector', [0.0342, 1.0, 0.0342, 3.0, 0.1143, 1.0, 0.1143, 1.0, 0.0342, 3.0, 0.1143, 3.0, 0.1143, 1.0, 0.1143, 3.0, 0.375, 1.0, 0.375, 1.0, 0.1143, 3.0, 0.375, 3.0, 0.375, 1.0, 0.375, 3.0, 0.6357, 1.0, 0.6357, 1.0, 0.375, 3.0, 0.6357, 3.0, 0.6357, 1.0, 0.6357, 3.0, 0.7158, 1.0, 0.7158, 1.0, 0.6357, 3.0, 0.7158, 3.0, 0.0342, 1.99, 0.0342, 2.0, 0.1143, 2.0, 0.0342, 1.99, 0.0342, 2.0, 0.1143, 2.0, 0.1143, 2.0, 0.375, 2.0, 0.375, 1.99, 0.1143, 2.0, 0.375, 2.0, 0.375, 1.99, 0.375, 1.99, 0.1143, 1.99, 0.0342, 1.99, 0.375, 1.99, 0.1143, 1.99, 0.0342, 1.99, 0.0342, 1.99, 0.1143, 2.0, 0.375, 1.99, 0.0342, 1.99, 0.1143, 2.0, 0.375, 1.99, 0.375, 1.99, 0.375, 2.0, 0.6357, 2.0, 0.375, 1.99, 0.375, 2.0, 0.6357, 2.0, 0.6357, 2.0, 0.7158, 2.0, 0.7158, 1.99, 0.6357, 2.0, 0.7158, 2.0, 0.7158, 1.99, 0.7158, 1.99, 0.6357, 1.99, 0.375, 1.99, 0.7158, 1.99, 0.6357, 1.99, 0.375, 1.99, 0.375, 1.99, 0.6357, 2.0, 0.7158, 1.99, 0.375, 1.99, 0.6357, 2.0, 0.7158, 1.99, 0.0342, 1.0, -0.1389, 1.0, -0.1389, 3.0, 0.0342, 1.0, -0.1389, 3.0, 0.0342, 3.0, 0.7158, 1.0, 0.7158, 3.0, 0.862, 1.0, 0.862, 1.0, 0.7158, 3.0, 0.862, 3.0, -0.1389, 2.0, 0.0342, 2.0, 0.0342, 1.99, -0.1389, 2.0, 0.0342, 2.0, 0.0342, 1.99, 0.7158, 1.99, 0.7158, 2.0, 0.862, 2.0, 0.7158, 1.99, 0.7158, 2.0, 0.862, 2.0, 0.1652, 1.0, 0.1652, 3.0, 0.2851, 1.0, 0.2851, 1.0, 0.1652, 3.0, 0.2851, 3.0, 0.4649, 1.0, 0.4649, 3.0, 0.5848, 1.0, 0.5848, 1.0, 0.4649, 3.0, 0.5848, 3.0, 0.0, 1.836, 16.0, 1.836, 0.0, 1.887, 0.0, 1.887, 16.0, 1.836, 16.0, 1.887, 0.0, 1.887, 16.0, 1.887, 0.0, 1.836, 0.0, 1.836, 16.0, 1.887, 16.0, 1.836, 0.009, 1.836, 0.0, 1.934, 0.024, 1.934, 0.009, 1.836, 0.0, 1.934, 0.024, 1.934, 0.024, 1.934, 0.015, 1.836, 0.009, 1.836, 0.024, 1.934, 0.015, 1.836, 0.009, 1.836, 0.009, 1.836, 0.0, 1.934, 0.024, 1.934, 0.009, 1.836, 0.0, 1.934, 0.024, 1.934, 0.024, 1.934, 0.015, 1.836, 0.009, 1.836, 0.024, 1.934, 0.015, 1.836, 0.009, 1.836, 0.992, 1.988, 1.0, 1.988, 1.0, 1.934, 0.992, 1.988, 1.0, 1.988, 1.0, 1.934, 1.0, 1.934, 0.992, 1.934, 0.992, 1.988, 1.0, 1.934, 0.992, 1.934, 0.992, 1.988, 0.992, 1.934, 1.0, 1.934, 1.0, 1.988, 0.992, 1.934, 1.0, 1.934, 1.0, 1.988, 1.0, 1.988, 0.992, 1.988, 0.992, 1.934, 1.0, 1.988, 0.992, 1.988, 0.992, 1.934, 0.0, 1.836, 16.0, 1.836, 0.0, 1.934, 0.0, 1.934, 16.0, 1.836, 16.0, 1.934, 0.0, 1.934, 16.0, 1.934, 0.0, 1.836, 0.0, 1.836, 16.0, 1.934, 16.0, 1.836, 0.0, 1.836, 16.0, 1.836, 0.0, 1.934, 0.0, 1.934, 16.0, 1.836, 16.0, 1.934, 0.0, 1.934, 16.0, 1.934, 0.0, 1.836, 0.0, 1.836, 16.0, 1.934, 16.0, 1.836, 0.0, 1.988, 16.0, 1.988, 0.0, 1.934, 0.0, 1.934, 16.0, 1.988, 16.0, 1.934, 0.0, 1.934, 16.0, 1.934, 0.0, 1.988, 0.0, 1.988, 16.0, 1.934, 16.0, 1.988, 0.0, 1.793, 16.0, 1.793, 0.0, 1.836, 0.0, 1.836, 16.0, 1.793, 16.0, 1.836, 0.0, 1.836, 16.0, 1.836, 0.0, 1.793, 0.0, 1.793, 16.0, 1.836, 16.0, 1.793, 0.0, 1.793, 16.0, 1.793, 0.0, 1.836, 0.0, 1.836, 16.0, 1.793, 16.0, 1.836, 0.0, 1.836, 16.0, 1.836, 0.0, 1.793, 0.0, 1.793, 16.0, 1.836, 16.0, 1.793, 0.0, 1.605, 16.0, 1.605, 0.0, 1.775, 0.0, 1.775, 16.0, 1.605, 16.0, 1.775, 0.0, 1.775, 16.0, 1.775, 0.0, 1.605, 0.0, 1.605, 16.0, 1.775, 16.0, 1.605, 0.0, 1.605, 16.0, 1.605, 0.0, 1.775, 0.0, 1.775, 16.0, 1.605, 16.0, 1.775, 0.0, 1.775, 16.0, 1.775, 0.0, 1.605, 0.0, 1.605, 16.0, 1.775, 16.0, 1.605, 0.1143, 1.0, 0.1143, 3.0, 0.1172, 1.0, 0.1172, 1.0, 0.1143, 3.0, 0.1172, 3.0, 0.1172, 1.0, 0.1172, 3.0, 0.1652, 1.0, 0.1652, 1.0, 0.1172, 3.0, 0.1652, 3.0, 0.1652, 1.0, 0.1652, 3.0, 0.1752, 1.0, 0.1752, 1.0, 0.1652, 3.0, 0.1752, 3.0, 0.1752, 1.0, 0.1752, 3.0, 0.1932, 1.0, 0.1932, 1.0, 0.1752, 3.0, 0.1932, 3.0, 0.1932, 1.0, 0.1932, 3.0, 0.1952, 1.0, 0.1952, 1.0, 0.1932, 3.0, 0.1952, 3.0, 0.1952, 1.0, 0.1952, 3.0, 0.2551, 1.0, 0.2551, 1.0, 0.1952, 3.0, 0.2551, 3.0, 0.2551, 1.0, 0.2551, 3.0, 0.2571, 1.0, 0.2571, 1.0, 0.2551, 3.0, 0.2571, 3.0, 0.2571, 1.0, 0.2571, 3.0, 0.2751, 1.0, 0.2751, 1.0, 0.2571, 3.0, 0.2751, 3.0, 0.2751, 1.0, 0.2751, 3.0, 0.2851, 1.0, 0.2851, 1.0, 0.2751, 3.0, 0.2851, 3.0, 0.2851, 1.0, 0.2851, 3.0, 0.345, 1.0, 0.345, 1.0, 0.2851, 3.0, 0.345, 3.0, 0.345, 1.0, 0.345, 3.0, 0.405, 1.0, 0.405, 1.0, 0.345, 3.0, 0.405, 3.0, 0.405, 1.0, 0.405, 3.0, 0.4649, 1.0, 0.4649, 1.0, 0.405, 3.0, 0.4649, 3.0, 0.4649, 1.0, 0.4649, 3.0, 0.4749, 1.0, 0.4749, 1.0, 0.4649, 3.0, 0.4749, 3.0, 0.4749, 1.0, 0.4749, 3.0, 0.4929, 1.0, 0.4929, 1.0, 0.4749, 3.0, 0.4929, 3.0, 0.4929, 1.0, 0.4929, 3.0, 0.4949, 1.0, 0.4949, 1.0, 0.4929, 3.0, 0.4949, 3.0, 0.4949, 1.0, 0.4949, 3.0, 0.5548, 1.0, 0.5548, 1.0, 0.4949, 3.0, 0.5548, 3.0, 0.5548, 1.0, 0.5548, 3.0, 0.5568, 1.0, 0.5568, 1.0, 0.5548, 3.0, 0.5568, 3.0, 0.5568, 1.0, 0.5568, 3.0, 0.5748, 1.0, 0.5748, 1.0, 0.5568, 3.0, 0.5748, 3.0, 0.5748, 1.0, 0.5748, 3.0, 0.5848, 1.0, 0.5848, 1.0, 0.5748, 3.0, 0.5848, 3.0, 0.5848, 1.0, 0.5848, 3.0, 0.6328, 1.0, 0.6328, 1.0, 0.5848, 3.0, 0.6328, 3.0, 0.6328, 1.0, 0.6328, 3.0, 0.6357, 1.0, 0.6357, 1.0, 0.6328, 3.0, 0.6357, 3.0, 0.0342, 1.0, 0.0342, 3.0, 0.1143, 1.0, 0.1143, 1.0, 0.0342, 3.0, 0.1143, 3.0, 0.1143, 1.0, 0.1143, 3.0, 0.375, 1.0, 0.375, 1.0, 0.1143, 3.0, 0.375, 3.0, 0.375, 1.0, 0.375, 3.0, 0.6357, 1.0, 0.6357, 1.0, 0.375, 3.0, 0.6357, 3.0, 0.6357, 1.0, 0.6357, 3.0, 0.7158, 1.0, 0.7158, 1.0, 0.6357, 3.0, 0.7158, 3.0, 0.0342, 1.99, 0.0342, 2.0, 0.1143, 2.0, 0.0342, 1.99, 0.0342, 2.0, 0.1143, 2.0, 0.1143, 2.0, 0.375, 2.0, 0.375, 1.99, 0.1143, 2.0, 0.375, 2.0, 0.375, 1.99, 0.375, 1.99, 0.1143, 1.99, 0.0342, 1.99, 0.375, 1.99, 0.1143, 1.99, 0.0342, 1.99, 0.0342, 1.99, 0.1143, 2.0, 0.375, 1.99, 0.0342, 1.99, 0.1143, 2.0, 0.375, 1.99, 0.375, 1.99, 0.375, 2.0, 0.6357, 2.0, 0.375, 1.99, 0.375, 2.0, 0.6357, 2.0, 0.6357, 2.0, 0.7158, 2.0, 0.7158, 1.99, 0.6357, 2.0, 0.7158, 2.0, 0.7158, 1.99, 0.7158, 1.99, 0.6357, 1.99, 0.375, 1.99, 0.7158, 1.99, 0.6357, 1.99, 0.375, 1.99, 0.375, 1.99, 0.6357, 2.0, 0.7158, 1.99, 0.375, 1.99, 0.6357, 2.0, 0.7158, 1.99, 0.0342, 1.0, -0.1389, 1.0, -0.1389, 3.0, 0.0342, 1.0, -0.1389, 3.0, 0.0342, 3.0, 0.7158, 1.0, 0.7158, 3.0, 0.862, 1.0, 0.862, 1.0, 0.7158, 3.0, 0.862, 3.0, -0.1389, 2.0, 0.0342, 2.0, 0.0342, 1.99, -0.1389, 2.0, 0.0342, 2.0, 0.0342, 1.99, 0.7158, 1.99, 0.7158, 2.0, 0.862, 2.0, 0.7158, 1.99, 0.7158, 2.0, 0.862, 2.0, 0.1652, 1.0, 0.1652, 3.0, 0.2851, 1.0, 0.2851, 1.0, 0.1652, 3.0, 0.2851, 3.0, 0.4649, 1.0, 0.4649, 3.0, 0.5848, 1.0, 0.5848, 1.0, 0.4649, 3.0, 0.5848, 3.0, 0.0, 1.836, 16.0, 1.836, 0.0, 1.887, 0.0, 1.887, 16.0, 1.836, 16.0, 1.887, 0.0, 1.887, 16.0, 1.887, 0.0, 1.836, 0.0, 1.836, 16.0, 1.887, 16.0, 1.836, 0.009, 1.836, 0.0, 1.934, 0.024, 1.934, 0.009, 1.836, 0.0, 1.934, 0.024, 1.934, 0.024, 1.934, 0.015, 1.836, 0.009, 1.836, 0.024, 1.934, 0.015, 1.836, 0.009, 1.836, 0.009, 1.836, 0.0, 1.934, 0.024, 1.934, 0.009, 1.836, 0.0, 1.934, 0.024, 1.934, 0.024, 1.934, 0.015, 1.836, 0.009, 1.836, 0.024, 1.934, 0.015, 1.836, 0.009, 1.836, 0.992, 1.988, 1.0, 1.988, 1.0, 1.934, 0.992, 1.988, 1.0, 1.988, 1.0, 1.934, 1.0, 1.934, 0.992, 1.934, 0.992, 1.988, 1.0, 1.934, 0.992, 1.934, 0.992, 1.988, 0.992, 1.934, 1.0, 1.934, 1.0, 1.988, 0.992, 1.934, 1.0, 1.934, 1.0, 1.988, 1.0, 1.988, 0.992, 1.988, 0.992, 1.934, 1.0, 1.988, 0.992, 1.988, 0.992, 1.934, 0.0, 1.949, 1.0, 1.949, 0.0, 1.973, 0.0, 1.973, 1.0, 1.949, 1.0, 1.973, 0.0, 1.973, 1.0, 1.973, 0.0, 1.961, 0.0, 1.961, 1.0, 1.973, 1.0, 1.961, 0.0, 1.949, 0.0, 1.961, 1.0, 1.961, 0.0, 1.949, 1.0, 1.961, 1.0, 1.949, 0.0, 1.949, 1.0, 1.949, 0.0, 1.961, 0.0, 1.961, 1.0, 1.949, 1.0, 1.961, 0.0, 1.961, 1.0, 1.961, 0.0, 1.973, 0.0, 1.973, 1.0, 1.961, 1.0, 1.973, 0.0, 1.973, 1.0, 1.973, 0.0, 1.949, 0.0, 1.949, 1.0, 1.973, 1.0, 1.949, 0.0, 1.949, 1.0, 1.949, 1.0, 1.961, 1.0, 1.961, 0.0, 1.961, 0.0, 1.949, 0.0, 1.961, 1.0, 1.961, 1.0, 1.973, 1.0, 1.973, 0.0, 1.973, 0.0, 1.961, 0.0, 1.973, 1.0, 1.973, 1.0, 1.949, 1.0, 1.949, 0.0, 1.949, 0.0, 1.973, 0.0, 1.902, 0.0156, 1.902, 0.0156, 1.906, 0.0156, 1.906, 0.0, 1.906, 0.0, 1.902, 0.0, 1.906, 0.0156, 1.906, 0.0156, 1.902, 0.0156, 1.902, 0.0, 1.902, 0.0, 1.906, 0.0, 1.906, 0.0156, 1.906, 0.0156, 1.902, 0.0156, 1.902, 0.0, 1.902, 0.0, 1.906, 0.0, 1.902, 0.0156, 1.902, 0.0156, 1.906, 0.0156, 1.906, 0.0, 1.906, 0.0, 1.902, 0.0, 1.906, 0.0156, 1.906, 0.0156, 1.902, 0.0156, 1.902, 0.0, 1.902, 0.0, 1.906, 0.0, 1.906, 0.0156, 1.906, 0.0156, 1.902, 0.0156, 1.902, 0.0, 1.902, 0.0, 1.906, 0.0, 1.949, 0.1, 1.961, 0.0, 1.961, 0.0, 1.949, 0.1, 1.961, 0.0, 1.961, 0.0, 1.961, 0.1, 1.961, 0.0, 1.973, 0.0, 1.961, 0.1, 1.961, 0.0, 1.973, 0.0, 1.949, 0.0, 1.973, 0.1, 1.961, 0.0, 1.973, 0.1, 1.961, 0.0, 1.949, 0.0, 1.949, 0.1, 1.961, 0.0, 1.973, 0.0, 1.949, 0.1, 1.961, 0.0, 1.973, 0.0, 1.973, 0.1, 1.961, 0.0, 1.961, 0.0, 1.973, 0.1, 1.961, 0.0, 1.961, 0.0, 1.961, 0.1, 1.961, 0.0, 1.949, 0.0, 1.961, 0.1, 1.961, 0.0, 1.949])
me_nr_db01_01_001.use_remesh_preserve_volume = False
me_nr_db01_01_001.use_remesh_preserve_attributes = False
me_nr_db01_01_001.use_mirror_vertex_groups = False
me_nr_db01_01_001.update()
me_pga_dk_gantry_p1t6m_c_pole = bpy.data.meshes.new('pga_dk_gantry_p1t6m_C_pole')
me_pga_dk_gantry_p1t6m_c_pole.from_pydata([(-5.375, -0.1, 0.082), (-5.375, -0.082, 0.1), (-5.375, -0.09912, 0.08756), (-5.375, -0.09656, 0.09258), (-5.375, -0.09258, 0.09656), (-5.375, -0.08756, 0.09912), (-5.375, 0.082, 0.1), (-5.375, 0.1, 0.082), (-5.375, 0.08756, 0.09912), (-5.375, 0.09258, 0.09656), (-5.375, 0.09656, 0.09258), (-5.375, 0.09912, 0.08756), (5.375, -0.082, 0.1), (5.375, -0.1, 0.082), (5.375, -0.08756, 0.09912), (5.375, -0.09258, 0.09656), (5.375, -0.09656, 0.09258), (5.375, -0.09912, 0.08756), (-5.375, -0.082, -0.1), (-5.375, -0.1, -0.082), (-5.375, -0.08756, -0.09912), (-5.375, -0.09258, -0.09656), (-5.375, -0.09656, -0.09258), (-5.375, -0.09912, -0.08756), (-5.375, 0.1, -0.082), (-5.375, 0.082, -0.1), (-5.375, 0.09912, -0.08756), (-5.375, 0.09656, -0.09258), (-5.375, 0.09258, -0.09656), (-5.375, 0.08756, -0.09912), (5.375, -0.1, -0.082), (5.375, -0.082, -0.1), (5.375, -0.09912, -0.08756), (5.375, -0.09656, -0.09258), (5.375, -0.09258, -0.09656), (5.375, -0.08756, -0.09912), (5.375, 0.082, -0.1), (5.375, 0.1, -0.082), (5.375, 0.08756, -0.09912), (5.375, 0.09258, -0.09656), (5.375, 0.09656, -0.09258), (5.375, 0.09912, -0.08756), (5.375, 0.1, 0.082), (5.375, 0.082, 0.1), (5.375, 0.09912, 0.08756), (5.375, 0.09656, 0.09258), (5.375, 0.09258, 0.09656), (5.375, 0.08756, 0.09912)], [], [(7, 42, 37, 24), (19, 30, 13, 0), (6, 8, 9, 10, 11, 7, 24, 26, 27, 28, 29, 25, 18, 20, 21, 22, 23, 19, 0, 2, 3, 4, 5, 1), (25, 36, 31, 18), (36, 38, 39, 40, 41, 37, 42, 44, 45, 46, 47, 43, 12, 14, 15, 16, 17, 13, 30, 32, 33, 34, 35, 31), (0, 13, 17, 2), (2, 17, 16, 3), (3, 16, 15, 4), (4, 15, 14, 5), (5, 14, 12, 1), (30, 19, 23, 32), (32, 23, 22, 33), (33, 22, 21, 34), (34, 21, 20, 35), (35, 20, 18, 31), (36, 25, 29, 38), (38, 29, 28, 39), (39, 28, 27, 40), (40, 27, 26, 41), (41, 26, 24, 37), (42, 7, 11, 44), (44, 11, 10, 45), (45, 10, 9, 46), (46, 9, 8, 47), (47, 8, 6, 43), (1, 12, 43, 6)])
me_pga_dk_gantry_p1t6m_c_pole.polygons.foreach_set('use_smooth', [True] * 26)
_uv = me_pga_dk_gantry_p1t6m_c_pole.uv_layers.new(name='UVMap')
_uv.uv.foreach_set('vector', [0.1542, 0.02829, 0.1542, 0.9772, 0.1398, 0.9772, 0.1398, 0.02829, 0.2292, 0.9772, 0.2292, 0.02829, 0.2437, 0.02829, 0.2437, 0.9772, 0.3174, 0.9473, 0.3174, 0.9474, 0.3173, 0.9476, 0.3172, 0.9477, 0.3171, 0.9478, 0.3169, 0.9478, 0.3121, 0.9478, 0.3119, 0.9478, 0.3118, 0.9477, 0.3117, 0.9476, 0.3116, 0.9474, 0.3116, 0.9473, 0.3116, 0.9425, 0.3116, 0.9423, 0.3117, 0.9421, 0.3118, 0.942, 0.3119, 0.9419, 0.3121, 0.9419, 0.3169, 0.9419, 0.3171, 0.9419, 0.3172, 0.942, 0.3173, 0.9421, 0.3174, 0.9423, 0.3174, 0.9425, 0.2121, 0.02829, 0.2121, 0.9772, 0.1976, 0.9772, 0.1976, 0.02829, 0.8957, 0.8314, 0.8958, 0.8313, 0.8958, 0.8311, 0.896, 0.831, 0.8961, 0.8309, 0.8963, 0.8309, 0.9011, 0.8309, 0.9013, 0.8309, 0.9014, 0.831, 0.9015, 0.8311, 0.9016, 0.8313, 0.9016, 0.8314, 0.9016, 0.8362, 0.9016, 0.8364, 0.9015, 0.8366, 0.9014, 0.8367, 0.9013, 0.8367, 0.9011, 0.8368, 0.8963, 0.8368, 0.8961, 0.8367, 0.896, 0.8367, 0.8958, 0.8366, 0.8958, 0.8364, 0.8957, 0.8362, 0.2437, 0.9772, 0.2437, 0.02829, 0.2442, 0.02829, 0.2442, 0.9772, 0.2442, 0.9772, 0.2442, 0.02829, 0.2447, 0.02829, 0.2447, 0.9772, 0.1682, 0.9785, 0.1682, 0.02957, 0.1686, 0.02957, 0.1686, 0.9785, 0.1686, 0.9785, 0.1686, 0.02957, 0.169, 0.02957, 0.169, 0.9785, 0.169, 0.9785, 0.169, 0.02957, 0.1695, 0.02957, 0.1695, 0.9785, 0.2292, 0.02829, 0.2292, 0.9772, 0.2288, 0.9772, 0.2288, 0.02829, 0.2288, 0.02829, 0.2288, 0.9772, 0.2283, 0.9772, 0.2283, 0.02829, 0.1964, 0.9772, 0.1964, 0.02829, 0.1967, 0.02829, 0.1967, 0.9772, 0.1967, 0.9772, 0.1967, 0.02829, 0.1972, 0.02829, 0.1972, 0.9772, 0.1972, 0.9772, 0.1972, 0.02829, 0.1976, 0.02829, 0.1976, 0.9772, 0.2121, 0.9772, 0.2121, 0.02829, 0.2126, 0.02829, 0.2126, 0.9772, 0.2126, 0.9772, 0.2126, 0.02829, 0.2131, 0.02829, 0.2131, 0.9772, 0.1385, 0.9772, 0.1385, 0.02829, 0.1388, 0.02829, 0.1388, 0.9772, 0.1388, 0.9772, 0.1388, 0.02829, 0.1393, 0.02829, 0.1393, 0.9772, 0.1393, 0.9772, 0.1393, 0.02829, 0.1398, 0.02829, 0.1398, 0.9772, 0.1542, 0.9772, 0.1542, 0.02829, 0.1547, 0.02829, 0.1547, 0.9772, 0.1547, 0.9772, 0.1547, 0.02829, 0.1552, 0.02829, 0.1552, 0.9772, 0.1552, 0.9772, 0.1552, 0.02829, 0.1555, 0.02829, 0.1555, 0.9772, 0.1849, 0.02957, 0.1849, 0.9785, 0.1845, 0.9785, 0.1845, 0.02957, 0.1845, 0.02957, 0.1845, 0.9785, 0.184, 0.9785, 0.184, 0.02957, 0.1695, 0.9785, 0.1695, 0.02957, 0.184, 0.02957, 0.184, 0.9785])
me_pga_dk_gantry_p1t6m_c_pole.materials.append(mat_pga_dk_gantry_p)
me_pga_dk_gantry_p1t6m_c_pole.update()

# ---- objects
ob_camera = bpy.data.objects.new('Camera', cam_camera)
ob_lamp = bpy.data.objects.new('Lamp', light_lamp)
ob_pga_dk_gantry_uhw1t5m_l_returnwire = bpy.data.objects.new('pga_dk_gantry_uhw1t5m_L_returnwire', me_pga_dk_gantry_5m_w_returnwire)
ob_pga_dk_gantry_uhw1t5m_l_hanger_mount2 = bpy.data.objects.new('pga_dk_gantry_uhw1t5m_L_hanger_mount2', me_pga_dk_gantry_5m_w_hanger_mount2)
ob_pga_dk_gantry_uhw1t5m_l_hanger_mount1 = bpy.data.objects.new('pga_dk_gantry_uhw1t5m_L_hanger_mount1', me_pga_dk_gantry_5m_w_hanger_mount1)
ob_pga_dk_gantry_uhw1t5m_l_hanger = bpy.data.objects.new('pga_dk_gantry_uhw1t5m_L_hanger', me_pga_dk_gantry_5m_w_hanger)
ob_pga_dk_gantry_uhw1t5m_l_clamp2_mount = bpy.data.objects.new('pga_dk_gantry_uhw1t5m_L_clamp2_mount', me_pga_dk_gantry_5m_w_clamp2_mount)
ob_pga_dk_gantry_uhw1t5m_l_clamp2 = bpy.data.objects.new('pga_dk_gantry_uhw1t5m_L_clamp2', me_pga_dk_gantry_5m_w_clamp2)
ob_pga_dk_gantry_uhw1t5m_l_clamp1_mount = bpy.data.objects.new('pga_dk_gantry_uhw1t5m_L_clamp1_mount', me_pga_dk_gantry_5m_w_clamp1_mount)
ob_pga_dk_gantry_uhw1t5m_l_clamp1 = bpy.data.objects.new('pga_dk_gantry_uhw1t5m_L_clamp1', me_pga_dk_gantry_5m_w_clamp1)
ob_pga_dk_gantry_uhw1t5m_l_returnwire_001 = bpy.data.objects.new('pga_dk_gantry_uhw1t5m_L_returnwire.001', me_pga_dk_gantry_5m_w_returnwire_001)
ob_pga_dk_gantry_uhw1t5m_l_returnwire_002 = bpy.data.objects.new('pga_dk_gantry_uhw1t5m_L_returnwire.002', me_pga_dk_gantry_5m_w_returnwire_002)
ob_pga_dk_gantry_uhw1t5m_l_returnwire_003 = bpy.data.objects.new('pga_dk_gantry_uhw1t5m_L_returnwire.003', me_pga_dk_gantry_5m_w_returnwire_003)
ob_pga_dk_gantry_uhw1t5m_l_hanger_mount2_001 = bpy.data.objects.new('pga_dk_gantry_uhw1t5m_L_hanger_mount2.001', me_pga_dk_gantry_5m_w_hanger_mount2_001)
ob_pga_dk_gantry_uhw1t5m_l_hanger_mount2_002 = bpy.data.objects.new('pga_dk_gantry_uhw1t5m_L_hanger_mount2.002', me_pga_dk_gantry_5m_w_hanger_mount2_002)
ob_pga_dk_gantry_uhw1t5m_l_hanger_mount1_001 = bpy.data.objects.new('pga_dk_gantry_uhw1t5m_L_hanger_mount1.001', me_pga_dk_gantry_5m_w_hanger_mount1_001)
ob_pga_dk_gantry_uhw1t5m_l_hanger_mount1_002 = bpy.data.objects.new('pga_dk_gantry_uhw1t5m_L_hanger_mount1.002', me_pga_dk_gantry_5m_w_hanger_mount1_002)
ob_pga_dk_gantry_uhw1t5m_l_hanger_001 = bpy.data.objects.new('pga_dk_gantry_uhw1t5m_L_hanger.001', me_pga_dk_gantry_uhw1t5m_l_hanger_001)
ob_pga_dk_gantry_n1t6m_l_hanger_004 = bpy.data.objects.new('pga_dk_gantry_n1t6m_L_hanger.004', me_pga_dk_gantry_n1t6m_l_hanger_006)
ob_nr_db01_01 = bpy.data.objects.new('nr_db01~01', me_nr_db01_01_001)
ob_pga_dk_gantry_p1t6m_c_pole = bpy.data.objects.new('pga_dk_gantry_p1t6m_C_pole', me_pga_dk_gantry_p1t6m_c_pole)

# ---- transforms, parenting, visibility, modifiers, constraints
ob_camera.location = (7.481, -6.508, 5.344)
ob_camera.rotation_euler = (1.109, 0.0, 0.8149)
ob_camera.lock_rotations_4d = False
ob_camera.empty_display_type = 'ARROWS'
ob_camera.color = (0.0, 0.0, 0.0, 0.0)
ob_camera.display_type = 'WIRE'
ob_camera.lineart.crease_threshold = 0.0
ob_lamp.location = (4.076, 1.005, 5.904)
ob_lamp.rotation_euler = (0.6503, 0.05522, 1.866)
ob_lamp.lock_rotations_4d = False
ob_lamp.empty_display_type = 'ARROWS'
ob_lamp.color = (0.0, 0.0, 0.0, 0.0)
ob_lamp.lineart.crease_threshold = 0.0
ob_pga_dk_gantry_uhw1t5m_l_returnwire.location = (2.431, 3.235e-08, 7.435)
ob_pga_dk_gantry_uhw1t5m_l_returnwire.rotation_euler = (0.0, 1.571, 3.142)
ob_pga_dk_gantry_uhw1t5m_l_returnwire.scale = (0.4278, 0.3, 2.0)
_m = ob_pga_dk_gantry_uhw1t5m_l_returnwire.modifiers.new('Auto Smooth', 'NODES')
_m.node_group = ng_auto_smooth_003
_gi = [s.identifier for s in ng_auto_smooth_003.interface.items_tree if s.item_type == 'SOCKET' and s.in_out == 'INPUT']
_m[_gi[1]] = 0.9198  # Angle
ob_pga_dk_gantry_uhw1t5m_l_hanger_mount2.location = (2.736, -5.913e-11, 8.036)
ob_pga_dk_gantry_uhw1t5m_l_hanger_mount2.rotation_euler = (0.0, 1.571, 0.0)
ob_pga_dk_gantry_uhw1t5m_l_hanger_mount1.location = (2.526, -5.913e-11, 8.036)
ob_pga_dk_gantry_uhw1t5m_l_hanger_mount1.rotation_euler = (0.0, 1.571, 0.0)
ob_pga_dk_gantry_uhw1t5m_l_hanger_mount1.lock_scale = (True, True, True)
ob_pga_dk_gantry_uhw1t5m_l_hanger.location = (2.598, -0.001065, 7.864)
ob_pga_dk_gantry_uhw1t5m_l_hanger.lock_scale = (True, True, True)
_m = ob_pga_dk_gantry_uhw1t5m_l_hanger.modifiers.new('Auto Smooth', 'NODES')
_m.node_group = ng_auto_smooth_003
_gi = [s.identifier for s in ng_auto_smooth_003.interface.items_tree if s.item_type == 'SOCKET' and s.in_out == 'INPUT']
_m[_gi[1]] = 0.836  # Angle
ob_pga_dk_gantry_uhw1t5m_l_clamp2_mount.location = (2.737, 0.0, 8.034)
ob_pga_dk_gantry_uhw1t5m_l_clamp2.location = (2.735, -2.134e-09, 8.2)
_m = ob_pga_dk_gantry_uhw1t5m_l_clamp2.modifiers.new('Auto Smooth', 'NODES')
_m.node_group = ng_auto_smooth_003
_gi = [s.identifier for s in ng_auto_smooth_003.interface.items_tree if s.item_type == 'SOCKET' and s.in_out == 'INPUT']
_m[_gi[1]] = 0.5236  # Angle
ob_pga_dk_gantry_uhw1t5m_l_clamp1_mount.location = (2.527, 0.0, 8.034)
ob_pga_dk_gantry_uhw1t5m_l_clamp1.location = (2.525, -2.134e-09, 8.2)
_m = ob_pga_dk_gantry_uhw1t5m_l_clamp1.modifiers.new('Auto Smooth', 'NODES')
_m.node_group = ng_auto_smooth_003
_gi = [s.identifier for s in ng_auto_smooth_003.interface.items_tree if s.item_type == 'SOCKET' and s.in_out == 'INPUT']
_m[_gi[1]] = 0.5236  # Angle
ob_pga_dk_gantry_uhw1t5m_l_returnwire_001.location = (2.431, 3.235e-08, 7.375)
ob_pga_dk_gantry_uhw1t5m_l_returnwire_001.rotation_euler = (0.0, 1.571, 3.142)
_m = ob_pga_dk_gantry_uhw1t5m_l_returnwire_001.modifiers.new('Auto Smooth', 'NODES')
_m.node_group = ng_auto_smooth_003
_gi = [s.identifier for s in ng_auto_smooth_003.interface.items_tree if s.item_type == 'SOCKET' and s.in_out == 'INPUT']
_m[_gi[1]] = 0.9198  # Angle
ob_pga_dk_gantry_uhw1t5m_l_returnwire_002.location = (2.431, 3.235e-08, 7.375)
ob_pga_dk_gantry_uhw1t5m_l_returnwire_002.rotation_euler = (0.0, 1.571, 3.142)
_m = ob_pga_dk_gantry_uhw1t5m_l_returnwire_002.modifiers.new('Auto Smooth', 'NODES')
_m.node_group = ng_auto_smooth_003
_gi = [s.identifier for s in ng_auto_smooth_003.interface.items_tree if s.item_type == 'SOCKET' and s.in_out == 'INPUT']
_m[_gi[1]] = 0.9198  # Angle
ob_pga_dk_gantry_uhw1t5m_l_returnwire_003.location = (2.431, 3.235e-08, 7.375)
ob_pga_dk_gantry_uhw1t5m_l_returnwire_003.rotation_euler = (0.0, 1.571, 3.142)
ob_pga_dk_gantry_uhw1t5m_l_returnwire_003.scale = (1.0, 1.0, 2.0)
_m = ob_pga_dk_gantry_uhw1t5m_l_returnwire_003.modifiers.new('Auto Smooth', 'NODES')
_m.node_group = ng_auto_smooth_003
_gi = [s.identifier for s in ng_auto_smooth_003.interface.items_tree if s.item_type == 'SOCKET' and s.in_out == 'INPUT']
_m[_gi[1]] = 0.9198  # Angle
ob_pga_dk_gantry_uhw1t5m_l_hanger_mount2_001.location = (2.736, -5.913e-11, 8.036)
ob_pga_dk_gantry_uhw1t5m_l_hanger_mount2_001.rotation_euler = (0.0, 1.571, 0.0)
ob_pga_dk_gantry_uhw1t5m_l_hanger_mount2_002.location = (2.736, -5.913e-11, 8.036)
ob_pga_dk_gantry_uhw1t5m_l_hanger_mount2_002.rotation_euler = (0.0, 1.571, 0.0)
ob_pga_dk_gantry_uhw1t5m_l_hanger_mount1_001.location = (2.526, -5.913e-11, 8.036)
ob_pga_dk_gantry_uhw1t5m_l_hanger_mount1_001.rotation_euler = (0.0, 1.571, 0.0)
ob_pga_dk_gantry_uhw1t5m_l_hanger_mount1_001.lock_scale = (True, True, True)
ob_pga_dk_gantry_uhw1t5m_l_hanger_mount1_002.location = (2.526, -5.913e-11, 8.036)
ob_pga_dk_gantry_uhw1t5m_l_hanger_mount1_002.rotation_euler = (0.0, 1.571, 0.0)
ob_pga_dk_gantry_uhw1t5m_l_hanger_mount1_002.lock_scale = (True, True, True)
ob_pga_dk_gantry_uhw1t5m_l_hanger_001.location = (2.5, 0.0, 7.71)
ob_pga_dk_gantry_uhw1t5m_l_hanger_001.scale = (0.75, 0.75, 0.3263)
ob_pga_dk_gantry_n1t6m_l_hanger_004.location = (2.65, 0.0, 7.982)
ob_pga_dk_gantry_n1t6m_l_hanger_004.rotation_euler = (0.0, 1.571, 0.0)
ob_pga_dk_gantry_n1t6m_l_hanger_004.scale = (0.875, 0.875, 0.1474)
ob_nr_db01_01.location = (0.0001475, -0.2811, 1.101)
ob_nr_db01_01.rotation_euler = (0.0, 3.142, 0.0)
ob_nr_db01_01.lineart.crease_threshold = 0.0
ob_pga_dk_gantry_p1t6m_c_pole.location = (1.88, 0.0, 8.2)
ob_pga_dk_gantry_p1t6m_c_pole.scale = (0.4651, 1.0, 1.0)
_m = ob_pga_dk_gantry_p1t6m_c_pole.modifiers.new('Auto Smooth', 'NODES')
_m.node_group = ng_auto_smooth_013
_gi = [s.identifier for s in ng_auto_smooth_013.interface.items_tree if s.item_type == 'SOCKET' and s.in_out == 'INPUT']
_m[_gi[1]] = 0.5236  # Angle

# ---- collection membership
scene.collection.objects.link(ob_camera)
scene.collection.objects.link(ob_lamp)
col_pga_dk_gantry_uhw.objects.link(ob_pga_dk_gantry_uhw1t5m_l_returnwire)
col_pga_dk_gantry_uhw.objects.link(ob_pga_dk_gantry_uhw1t5m_l_hanger_mount2)
col_pga_dk_gantry_uhw.objects.link(ob_pga_dk_gantry_uhw1t5m_l_hanger_mount1)
col_pga_dk_gantry_uhw.objects.link(ob_pga_dk_gantry_uhw1t5m_l_hanger)
col_pga_dk_gantry_uhw.objects.link(ob_pga_dk_gantry_uhw1t5m_l_clamp2_mount)
col_pga_dk_gantry_uhw.objects.link(ob_pga_dk_gantry_uhw1t5m_l_clamp2)
col_pga_dk_gantry_uhw.objects.link(ob_pga_dk_gantry_uhw1t5m_l_clamp1_mount)
col_pga_dk_gantry_uhw.objects.link(ob_pga_dk_gantry_uhw1t5m_l_clamp1)
col_pga_dk_gantry_uhw.objects.link(ob_pga_dk_gantry_uhw1t5m_l_returnwire_001)
col_pga_dk_gantry_uhw.objects.link(ob_pga_dk_gantry_uhw1t5m_l_returnwire_002)
col_pga_dk_gantry_uhw.objects.link(ob_pga_dk_gantry_uhw1t5m_l_returnwire_003)
col_pga_dk_gantry_uhw.objects.link(ob_pga_dk_gantry_uhw1t5m_l_hanger_mount2_001)
col_pga_dk_gantry_uhw.objects.link(ob_pga_dk_gantry_uhw1t5m_l_hanger_mount2_002)
col_pga_dk_gantry_uhw.objects.link(ob_pga_dk_gantry_uhw1t5m_l_hanger_mount1_001)
col_pga_dk_gantry_uhw.objects.link(ob_pga_dk_gantry_uhw1t5m_l_hanger_mount1_002)
col_pga_dk_gantry_uhw_001.objects.link(ob_pga_dk_gantry_uhw1t5m_l_hanger_001)
col_pga_dk_gantry_uhw_001.objects.link(ob_pga_dk_gantry_n1t6m_l_hanger_004)
col_reference_track.objects.link(ob_nr_db01_01)
col_pga_dk_gantry_p.objects.link(ob_pga_dk_gantry_p1t6m_c_pole)

# ---- scene / render settings (as saved in the file)
scene.camera = ob_camera
scene.frame_start = 1; scene.frame_end = 250; scene.frame_set(1)
scene.render.engine = 'CYCLES'
scene.render.resolution_percentage = 50
scene.render.dither_intensity = 0.0
scene.cycles.use_denoising = False
scene.cycles.samples = 128
scene.cycles.sampling_pattern = 'TABULATED_SOBOL'
scene.cycles.use_adaptive_sampling = False
scene.cycles.use_light_tree = False
scene.cycles.blur_glossy = 0.0
scene.cycles.sample_clamp_indirect = 0.0
scene.cycles.bake_type = 'AO'
scene.eevee.use_gtao = True
scene.view_settings.view_transform = 'Standard'
bpy.context.view_layer.update()
